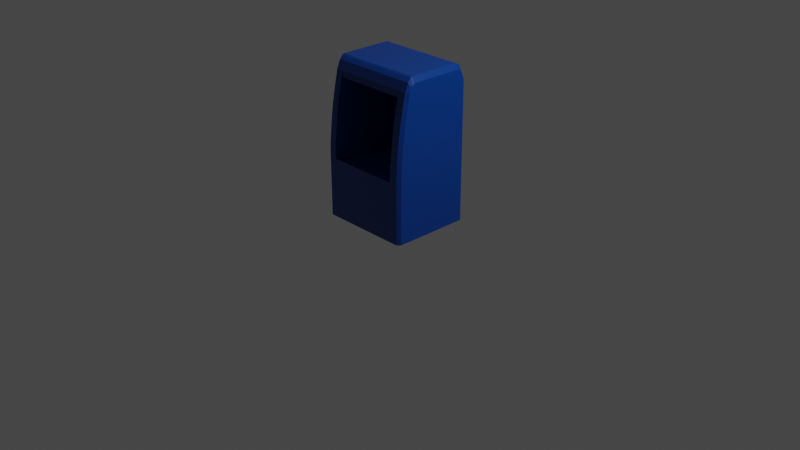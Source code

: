 # Source: milk_shelf.blend  (saved by Blender 2.83.18; exported with 4.5.12 LTS)
import bpy
from mathutils import Matrix  # noqa: F401  (used for matrix-valued properties, if any)

bpy.ops.wm.read_factory_settings(use_empty=True)
scene = bpy.context.scene
scene.name = 'Scene'

# ---- collections
col_collection = bpy.data.collections.new('Collection'); scene.collection.children.link(col_collection)

# ---- materials (node trees are filled in below, after node groups)
mat_material = bpy.data.materials.new('Material')
mat_material.alpha_threshold = 0.0
mat_material.use_transparent_shadow = False
mat_material.line_color = (0.0, 0.0, 0.0, 1.0)

# ---- material node trees
mat_material.use_nodes = True; mat_material.node_tree.nodes.clear()
_N = mat_material.node_tree.nodes; _L = mat_material.node_tree.links
n0 = _N.new('ShaderNodeOutputMaterial'); n0.name = 'Material Output'; n0.location = (300, 300)
n1 = _N.new('ShaderNodeBsdfPrincipled'); n1.name = 'Principled BSDF'; n1.location = (10, 300)
n1.distribution = 'GGX'
n1.subsurface_method = 'BURLEY'
n1.inputs[0].default_value = (0.0, 0.04376, 0.2594, 1.0)
n1.inputs[2].default_value = 0.3045
n1.inputs[3].default_value = 1.45
n1.inputs[27].default_value = (0.0, 0.0, 0.0, 1.0)
n1.inputs[28].default_value = 1.0
_L.new(n1.outputs[0], n0.inputs[0])
n0.is_active_output = True

# ---- world
world_world = bpy.data.worlds.new('World'); scene.world = world_world
world_world.use_nodes = True; world_world.node_tree.nodes.clear()
_N = world_world.node_tree.nodes; _L = world_world.node_tree.links
n0 = _N.new('ShaderNodeOutputWorld'); n0.name = 'World Output'; n0.location = (300, 300)
n1 = _N.new('ShaderNodeBackground'); n1.name = 'Background'; n1.location = (10, 300)
n1.inputs[0].default_value = (0.05088, 0.05088, 0.05088, 1.0)
_L.new(n1.outputs[0], n0.inputs[0])
n0.is_active_output = True
world_world.color = (0.05088, 0.05088, 0.05088)
world_world.use_sun_shadow = False
world_world.sun_shadow_jitter_overblur = 0.0

# ---- cameras
cam_camera = bpy.data.cameras.new('Camera')
cam_camera.clip_end = 100.0
cam_camera.ortho_scale = 7.314

# ---- lights
light_light = bpy.data.lights.new('Light', 'POINT')
light_light.transmission_factor = 0.0
light_light.energy = 1000.0
light_light.shadow_soft_size = 0.1
light_light.shadow_maximum_resolution = 0.006
light_light.use_absolute_resolution = True

# ---- meshes
me_cube_001 = bpy.data.meshes.new('Cube.001')
me_cube_001.from_pydata([(-0.9841, -1.0, -1.0), (-0.9783, -0.8055, 0.9895), (-0.9841, 1.0, -1.0), (-0.9841, 1.0, 1.0), (1.01, -1.0, -1.0), (1.003, -0.8055, 0.9895), (1.01, 1.0, -1.0), (1.01, 1.0, 1.0), (-0.9841, -1.0, -0.898), (-0.9841, 1.0, -0.898), (1.01, 1.0, -0.898), (1.01, -1.0, -0.898), (1.284, 1.192, -2.269), (-1.247, 1.192, -2.269), (1.284, 1.192, -0.8883), (-1.247, 1.192, -0.8883), (-1.247, 1.101, -2.269), (-1.247, 0.9645, -2.269), (-1.247, 0.8882, -2.269), (-1.247, 0.7517, -2.269), (-1.247, 0.6153, -2.269), (-1.247, 0.4788, -2.269), (-1.247, 0.3423, -2.269), (-1.247, 0.2058, -2.269), (-1.247, 0.06931, -2.269), (-1.247, -0.06717, -2.269), (-1.247, -0.2037, -2.269), (-1.247, -0.3401, -2.269), (-1.247, -0.4766, -2.269), (-1.247, -0.6131, -2.269), (-1.247, -0.7496, -2.269), (1.284, -0.7496, -2.269), (1.284, -0.6131, -2.269), (1.284, -0.4766, -2.269), (1.284, -0.3401, -2.269), (1.284, -0.2037, -2.269), (1.284, -0.06717, -2.269), (1.284, 0.06931, -2.269), (1.284, 0.2058, -2.269), (1.284, 0.3423, -2.269), (1.284, 0.4788, -2.269), (1.284, 0.6153, -2.269), (1.284, 0.7517, -2.269), (1.284, 0.8882, -2.269), (1.284, 0.9645, -2.269), (1.284, 1.101, -2.269), (1.284, 1.101, -0.8883), (1.284, 0.9645, -0.8883), (1.284, 0.8882, -0.8883), (1.284, 0.7517, -0.8883), (1.284, 0.6153, -0.8883), (1.284, 0.4788, -0.8883), (1.284, 0.3423, -0.8883), (1.284, 0.2058, -0.8883), (1.284, 0.06931, -0.8883), (1.284, -0.06717, -0.8883), (1.284, -0.2037, -0.8883), (1.284, -0.3401, -0.8883), (1.284, -0.4766, -0.8883), (1.284, -0.6131, -0.8883), (1.284, -0.7496, -0.8883), (-1.247, -0.7496, -0.8883), (-1.247, -0.6131, -0.8883), (-1.247, -0.4766, -0.8932), (-1.247, -0.3401, -0.8883), (-1.247, -0.2037, -0.8883), (-1.247, -0.06717, -0.8883), (-1.247, 0.06931, -0.8883), (-1.247, 0.2058, -0.8883), (-1.247, 0.3423, -0.8883), (-1.247, 0.4788, -0.8883), (-1.247, 0.6153, -0.8883), (-1.247, 0.7517, -0.8883), (-1.247, 0.8882, -0.8883), (-1.247, 0.9645, -0.8883), (-1.247, 1.101, -0.8996), (-0.9844, 1.192, -2.269), (-0.9774, -0.694, 1.233), (-0.9844, -1.085, -2.269), (-0.9844, 1.192, 1.097), (-0.9844, 1.192, -0.8883), (-0.9844, -1.091, -0.8883), (-0.9844, 1.101, -2.269), (-0.9844, 0.9645, -2.269), (-0.9844, 0.8882, -2.269), (-0.9844, 0.7517, -2.269), (-0.9844, 0.6153, -2.269), (-0.9844, 0.4788, -2.269), (-0.9844, 0.3423, -2.269), (-0.9844, 0.2058, -2.269), (-0.9844, 0.06931, -2.269), (-0.9844, -0.06717, -2.269), (-0.9844, -0.2037, -2.269), (-0.9844, -0.3401, -2.269), (-0.9844, -0.4766, -2.269), (-0.9844, -0.6131, -2.269), (-0.9844, -0.7496, -2.269), (-0.9844, 1.101, 1.278), (-0.9844, 0.9645, 1.337), (-0.9844, 0.8882, 1.337), (-0.9844, 0.7517, 1.337), (-0.9844, 0.6153, 1.337), (-0.9844, 0.4788, 1.337), (-0.9844, 0.3423, 1.337), (-0.9844, 0.2058, 1.337), (-0.9844, 0.06931, 1.337), (-0.9844, -0.06717, 1.337), (-0.9844, -0.2037, 1.337), (-0.9844, -0.3401, 1.337), (-0.9844, -0.4766, 1.337), (-0.9844, -0.5573, 1.337), (-0.9844, -0.6043, 1.313), (1.047, -1.085, -2.269), (1.047, 1.192, 1.097), (1.047, 1.192, -0.8883), (1.047, 1.101, 1.278), (1.047, 0.9645, 1.337), (1.047, 0.8882, 1.337), (1.047, 0.7517, 1.337), (1.047, 0.6153, 1.337), (1.047, 0.4788, 1.337), (1.047, 0.3423, 1.337), (1.047, 0.2058, 1.337), (1.047, 0.06931, 1.337), (1.047, -0.06717, 1.337), (1.047, -0.2037, 1.337), (1.047, -0.3401, 1.337), (1.047, -0.4766, 1.337), (1.047, -0.5573, 1.337), (1.047, -0.6043, 1.313), (1.047, 1.192, -2.269), (1.054, -0.694, 1.233), (1.047, -1.091, -0.8883), (1.047, 1.101, -2.269), (1.047, 0.9645, -2.269), (1.047, 0.8882, -2.269), (1.047, 0.7517, -2.269), (1.047, 0.6153, -2.269), (1.047, 0.4788, -2.269), (1.047, 0.3423, -2.269), (1.047, 0.2058, -2.269), (1.047, 0.06931, -2.269), (1.047, -0.06717, -2.269), (1.047, -0.2037, -2.269), (1.047, -0.3401, -2.269), (1.047, -0.4766, -2.269), (1.047, -0.6131, -2.269), (1.047, -0.7496, -2.269), (1.284, 1.192, 0.919), (-1.247, 1.192, 0.919), (1.284, 1.101, 1.084), (1.284, 0.9645, 1.138), (1.284, 0.8882, 1.138), (1.284, 0.7517, 1.138), (1.284, 0.6153, 1.138), (1.284, 0.4788, 1.138), (1.284, 0.3423, 1.138), (1.284, 0.2058, 1.138), (1.284, 0.06931, 1.138), (1.284, -0.06717, 1.138), (1.284, -0.2037, 1.138), (1.284, -0.3401, 1.138), (1.284, -0.4766, 1.138), (1.284, -0.5312, 1.138), (1.284, -0.6374, 1.116), (-1.247, -0.6374, 1.116), (-1.247, -0.5312, 1.138), (-1.247, -0.4766, 1.138), (-1.247, -0.3401, 1.138), (-1.247, -0.2037, 1.138), (-1.247, -0.06717, 1.138), (-1.247, 0.06931, 1.138), (-1.247, 0.2058, 1.138), (-1.247, 0.3423, 1.138), (-1.247, 0.4788, 1.138), (-1.247, 0.6153, 1.138), (-1.247, 0.7517, 1.138), (-1.247, 0.8882, 1.138), (-1.247, 0.9645, 1.138), (-1.247, 1.101, 1.083), (-0.9844, 1.192, 0.919), (-0.978, -0.7891, 1.043), (1.054, -0.7891, 1.043), (1.047, 1.192, 0.919), (1.284, 1.192, 0.6768), (-1.247, 1.192, 0.6768), (1.284, 1.101, 0.8208), (1.284, 0.9645, 0.8673), (1.284, 0.8882, 0.8673), (1.284, 0.7517, 0.8673), (1.284, 0.6153, 0.8673), (1.284, 0.4788, 0.8673), (1.284, 0.3423, 0.8673), (1.284, 0.2058, 0.8673), (1.284, 0.06931, 0.8673), (1.284, -0.06717, 0.8673), (1.284, -0.2037, 0.8673), (1.284, -0.3401, 0.8673), (1.284, -0.4766, 0.8673), (1.284, -0.5418, 0.8673), (1.284, -0.6519, 0.8481), (-1.247, -0.6519, 0.8481), (-1.247, -0.5418, 0.8673), (-1.247, -0.4766, 0.8663), (-1.247, -0.3401, 0.8673), (-1.247, -0.2037, 0.8673), (-1.247, -0.06717, 0.8673), (-1.247, 0.06931, 0.8673), (-1.247, 0.2058, 0.8673), (-1.247, 0.3423, 0.8673), (-1.247, 0.4788, 0.8673), (-1.247, 0.6153, 0.8673), (-1.247, 0.7517, 0.8673), (-1.247, 0.8882, 0.8673), (-1.247, 0.9645, 0.8673), (-1.247, 1.101, 0.8184), (-0.9844, 1.192, 0.6768), (-0.9788, -0.8618, 0.7845), (1.053, -0.8618, 0.7845), (1.047, 1.192, 0.6768), (1.284, 1.192, 0.27), (-1.247, 1.192, 0.27), (1.284, 1.101, 0.3779), (1.284, 0.9645, 0.4128), (1.284, 0.8882, 0.4128), (1.284, 0.7517, 0.4128), (1.284, 0.6153, 0.4128), (1.284, 0.4788, 0.4128), (1.284, 0.3423, 0.4128), (1.284, 0.2058, 0.4128), (1.284, 0.06931, 0.4128), (1.284, -0.06717, 0.4128), (1.284, -0.2037, 0.4128), (1.284, -0.3401, 0.4128), (1.284, -0.4766, 0.4128), (1.284, -0.5597, 0.4128), (1.284, -0.6764, 0.3984), (-1.247, -0.6764, 0.3984), (-1.247, -0.5597, 0.4128), (-1.247, -0.4766, 0.4108), (-1.247, -0.3401, 0.4128), (-1.247, -0.2037, 0.4128), (-1.247, -0.06717, 0.4128), (-1.247, 0.06931, 0.4128), (-1.247, 0.2058, 0.4128), (-1.247, 0.3423, 0.4128), (-1.247, 0.4788, 0.4128), (-1.247, 0.6153, 0.4128), (-1.247, 0.7517, 0.4128), (-1.247, 0.8882, 0.4128), (-1.247, 0.9645, 0.4128), (-1.247, 1.101, 0.3733), (-0.9844, 1.192, 0.27), (-0.9802, -0.9622, 0.3507), (1.051, -0.9622, 0.3507), (1.047, 1.192, 0.27), (1.284, 1.192, 0.4734), (-1.247, 1.192, 0.4734), (1.284, 1.101, 0.5993), (1.284, 0.9645, 0.64), (1.284, 0.8882, 0.64), (1.284, 0.7517, 0.64), (1.284, 0.6153, 0.64), (1.284, 0.4788, 0.64), (1.284, 0.3423, 0.64), (1.284, 0.2058, 0.64), (1.284, 0.06931, 0.64), (1.284, -0.06717, 0.64), (1.284, -0.2037, 0.64), (1.284, -0.3401, 0.64), (1.284, -0.4766, 0.64), (1.284, -0.5508, 0.64), (1.284, -0.6642, 0.6232), (-1.247, -0.6642, 0.6232), (-1.247, -0.5508, 0.64), (-1.247, -0.4766, 0.6385), (-1.247, -0.3401, 0.64), (-1.247, -0.2037, 0.64), (-1.247, -0.06717, 0.64), (-1.247, 0.06931, 0.64), (-1.247, 0.2058, 0.64), (-1.247, 0.3423, 0.64), (-1.247, 0.4788, 0.64), (-1.247, 0.6153, 0.64), (-1.247, 0.7517, 0.64), (-1.247, 0.8882, 0.64), (-1.247, 0.9645, 0.64), (-1.247, 1.101, 0.5959), (-0.9844, 1.192, 0.4734), (-0.9795, -0.9134, 0.5676), (1.052, -0.9134, 0.5676), (1.047, 1.192, 0.4734), (1.284, 1.192, 0.01268), (-1.247, 1.192, 0.01268), (1.284, 1.101, 0.09769), (1.284, 0.9645, 0.1252), (1.284, 0.8882, 0.1252), (1.284, 0.7517, 0.1252), (1.284, 0.6153, 0.1252), (1.284, 0.4788, 0.1252), (1.284, 0.3423, 0.1252), (1.284, 0.2058, 0.1252), (1.284, 0.06931, 0.1252), (1.284, -0.06717, 0.1252), (1.284, -0.2037, 0.1252), (1.284, -0.3401, 0.1252), (1.284, -0.4766, 0.1252), (1.284, -0.571, 0.1252), (1.284, -0.6919, 0.1138), (-1.247, -0.6919, 0.1138), (-1.247, -0.571, 0.1252), (-1.247, -0.4766, 0.1226), (-1.247, -0.3401, 0.1252), (-1.247, -0.2037, 0.1252), (-1.247, -0.06717, 0.1252), (-1.247, 0.06931, 0.1252), (-1.247, 0.2058, 0.1252), (-1.247, 0.3423, 0.1252), (-1.247, 0.4788, 0.1252), (-1.247, 0.6153, 0.1252), (-1.247, 0.7517, 0.1252), (-1.247, 0.8882, 0.1252), (-1.247, 0.9645, 0.1252), (-1.247, 1.101, 0.09169), (-0.9844, 1.192, 0.01268), (-0.9811, -1.009, 0.07626), (1.05, -1.009, 0.07626), (1.047, 1.192, 0.01268), (1.284, 1.192, -0.2777), (-1.247, 1.192, -0.2777), (1.284, 1.101, -0.2185), (1.284, 0.9645, -0.1993), (1.284, 0.8882, -0.1993), (1.284, 0.7517, -0.1993), (1.284, 0.6153, -0.1993), (1.284, 0.4788, -0.1993), (1.284, 0.3423, -0.1993), (1.284, 0.2058, -0.1993), (1.284, 0.06931, -0.1993), (1.284, -0.06717, -0.1993), (1.284, -0.2037, -0.1993), (1.284, -0.3401, -0.1993), (1.284, -0.4766, -0.1993), (1.284, -0.5838, -0.1993), (1.284, -0.7094, -0.2072), (-1.247, -0.7094, -0.2072), (-1.247, -0.5838, -0.1993), (-1.247, -0.4766, -0.2026), (-1.247, -0.3401, -0.1993), (-1.247, -0.2037, -0.1993), (-1.247, -0.06717, -0.1993), (-1.247, 0.06931, -0.1993), (-1.247, 0.2058, -0.1993), (-1.247, 0.3423, -0.1993), (-1.247, 0.4788, -0.1993), (-1.247, 0.6153, -0.1993), (-1.247, 0.7517, -0.1993), (-1.247, 0.8882, -0.1993), (-1.247, 0.9645, -0.1993), (-1.247, 1.101, -0.2261), (-0.9844, 1.192, -0.2777), (-0.9821, -1.048, -0.2334), (1.049, -1.048, -0.2334), (1.047, 1.192, -0.2777), (1.284, 1.192, -0.5318), (-1.247, 1.192, -0.5318), (1.284, 1.101, -0.4951), (1.284, 0.9645, -0.4832), (1.284, 0.8882, -0.4832), (1.284, 0.7517, -0.4832), (1.284, 0.6153, -0.4832), (1.284, 0.4788, -0.4832), (1.284, 0.3423, -0.4832), (1.284, 0.2058, -0.4832), (1.284, 0.06931, -0.4832), (1.284, -0.06717, -0.4832), (1.284, -0.2037, -0.4832), (1.284, -0.3401, -0.4832), (1.284, -0.4766, -0.4832), (1.284, -0.5949, -0.4832), (1.284, -0.7247, -0.4881), (-1.247, -0.7247, -0.4881), (-1.247, -0.5949, -0.4832), (-1.247, -0.4766, -0.4871), (-1.247, -0.3401, -0.4832), (-1.247, -0.2037, -0.4832), (-1.247, -0.06717, -0.4832), (-1.247, 0.06931, -0.4832), (-1.247, 0.2058, -0.4832), (-1.247, 0.3423, -0.4832), (-1.247, 0.4788, -0.4832), (-1.247, 0.6153, -0.4832), (-1.247, 0.7517, -0.4832), (-1.247, 0.8882, -0.4832), (-1.247, 0.9645, -0.4832), (-1.247, 1.101, -0.5041), (-0.9844, 1.192, -0.5318), (-0.983, -1.08, -0.5044), (1.049, -1.08, -0.5044), (1.047, 1.192, -0.5318), (1.284, 1.192, -0.7387), (-1.247, 1.192, -0.7387), (1.284, 1.101, -0.7204), (1.284, 0.9645, -0.7144), (1.284, 0.8882, -0.7144), (1.284, 0.7517, -0.7144), (1.284, 0.6153, -0.7144), (1.284, 0.4788, -0.7144), (1.284, 0.3423, -0.7144), (1.284, 0.2058, -0.7144), (1.284, 0.06931, -0.7144), (1.284, -0.06717, -0.7144), (1.284, -0.2037, -0.7144), (1.284, -0.3401, -0.7144), (1.284, -0.4766, -0.7144), (1.284, -0.604, -0.7144), (1.284, -0.7371, -0.7169), (-1.247, -0.7371, -0.7169), (-1.247, -0.604, -0.7144), (-1.247, -0.4766, -0.7188), (-1.247, -0.3401, -0.7144), (-1.247, -0.2037, -0.7144), (-1.247, -0.06717, -0.7144), (-1.247, 0.06931, -0.7144), (-1.247, 0.2058, -0.7144), (-1.247, 0.3423, -0.7144), (-1.247, 0.4788, -0.7144), (-1.247, 0.6153, -0.7144), (-1.247, 0.7517, -0.7144), (-1.247, 0.8882, -0.7144), (-1.247, 0.9645, -0.7144), (-1.247, 1.101, -0.7305), (-0.9844, 1.192, -0.7387), (-0.9837, -1.092, -0.725), (1.048, -1.092, -0.725), (1.047, 1.192, -0.7387), (1.284, 1.192, 0.8722), (-1.247, 1.192, 0.8722), (1.284, 1.101, 1.029), (1.284, 0.9645, 1.08), (1.284, 0.8882, 1.08), (1.284, 0.7517, 1.08), (1.284, 0.6153, 1.08), (1.284, 0.4788, 1.08), (1.284, 0.3423, 1.08), (1.284, 0.2058, 1.08), (1.284, 0.06931, 1.08), (1.284, -0.06717, 1.08), (1.284, -0.2037, 1.08), (1.284, -0.3401, 1.08), (1.284, -0.4766, 1.08), (1.284, -0.5355, 1.08), (1.284, -0.6432, 1.059), (-1.247, -0.6432, 1.059), (-1.247, -0.5355, 1.08), (-1.247, -0.4766, 1.079), (-1.247, -0.3401, 1.08), (-1.247, -0.2037, 1.08), (-1.247, -0.06717, 1.08), (-1.247, 0.06931, 1.08), (-1.247, 0.2058, 1.08), (-1.247, 0.3423, 1.08), (-1.247, 0.4788, 1.08), (-1.247, 0.6153, 1.08), (-1.247, 0.7517, 1.08), (-1.247, 0.8882, 1.08), (-1.247, 0.9645, 1.08), (-1.247, 1.101, 1.028), (-0.9844, 1.192, 0.8722), (1.053, -0.8055, 0.9895), (1.047, 1.192, 0.8722), (-1.247, 1.192, 0.985), (-1.181, 1.192, 1.097), (-1.25, -0.6679, 1.152), (-1.174, -0.694, 1.233), (-1.181, -1.085, -2.269), (-1.247, -1.013, -2.269), (-1.181, -1.091, -0.8883), (-1.247, -1.019, -0.8883), (-1.181, -0.6043, 1.313), (-1.247, -0.625, 1.19), (-1.181, -0.5573, 1.337), (-1.247, -0.5436, 1.232), (-1.181, -0.4766, 1.337), (-1.247, -0.4766, 1.233), (-1.181, -0.3401, 1.337), (-1.247, -0.3401, 1.233), (-1.181, -0.2037, 1.337), (-1.247, -0.2037, 1.233), (-1.181, -0.06717, 1.337), (-1.247, -0.06717, 1.233), (-1.181, 0.06931, 1.337), (-1.247, 0.06931, 1.233), (-1.181, 0.2058, 1.337), (-1.247, 0.2058, 1.233), (-1.181, 0.3423, 1.337), (-1.247, 0.3423, 1.233), (-1.181, 0.4788, 1.337), (-1.247, 0.4788, 1.233), (-1.181, 0.6153, 1.337), (-1.247, 0.6153, 1.232), (-1.181, 0.7517, 1.337), (-1.247, 0.7517, 1.231), (-1.181, 0.8882, 1.337), (-1.247, 0.8882, 1.23), (-1.181, 0.9645, 1.337), (-1.247, 0.9645, 1.229), (-1.247, 1.101, 1.169), (-1.181, 1.101, 1.278), (-1.244, -0.7012, 1.085), (-1.175, -0.7891, 1.043), (-1.175, -0.8618, 0.7845), (-1.243, -0.7809, 0.809), (-1.177, -0.9622, 0.3507), (-1.244, -0.886, 0.3634), (-1.243, -0.8352, 0.5851), (-1.176, -0.9134, 0.5676), (-1.244, -0.934, 0.08512), (-1.178, -1.009, 0.07626), (-1.245, -0.9749, -0.2277), (-1.179, -1.048, -0.2334), (-1.246, -1.007, -0.501), (-1.18, -1.08, -0.5044), (-1.246, -1.02, -0.7233), (-1.18, -1.092, -0.725), (-1.244, -0.7337, 1.023), (-1.175, -0.8055, 0.9895), (1.204, 1.192, 1.097), (1.284, 1.192, 0.9618), (1.279, -0.6607, 1.137), (1.211, -0.694, 1.233), (1.284, -0.998, -2.269), (1.204, -1.085, -2.269), (1.282, -0.9886, -0.8933), (1.202, -1.08, -0.8931), (1.204, 1.101, 1.278), (1.284, 1.101, 1.146), (1.204, 0.9645, 1.337), (1.284, 0.9645, 1.207), (1.204, 0.8882, 1.337), (1.284, 0.8882, 1.208), (1.204, 0.7517, 1.337), (1.284, 0.7517, 1.21), (1.204, 0.6153, 1.337), (1.284, 0.6153, 1.21), (1.204, 0.4788, 1.337), (1.284, 0.4788, 1.211), (1.204, 0.3423, 1.337), (1.284, 0.3423, 1.212), (1.204, 0.2058, 1.337), (1.284, 0.2058, 1.212), (1.204, 0.06931, 1.337), (1.284, 0.06931, 1.212), (1.204, -0.06717, 1.337), (1.284, -0.06717, 1.212), (1.204, -0.2037, 1.337), (1.284, -0.2037, 1.212), (1.204, -0.3401, 1.337), (1.284, -0.3401, 1.212), (1.204, -0.4766, 1.337), (1.284, -0.4766, 1.211), (1.204, -0.5573, 1.337), (1.284, -0.5407, 1.211), (1.284, -0.6292, 1.164), (1.204, -0.6043, 1.313), (1.21, -0.787, 1.042), (1.285, -0.6811, 1.094), (1.209, -0.8567, 0.7835), (1.286, -0.7575, 0.8142), (1.208, -0.9522, 0.3488), (1.286, -0.8562, 0.365), (1.286, -0.8087, 0.5883), (1.208, -0.9059, 0.5661), (1.206, -1.001, 0.07373), (1.285, -0.908, 0.08477), (1.205, -1.042, -0.2366), (1.284, -0.9502, -0.2297), (1.204, -1.07, -0.5082), (1.283, -0.9779, -0.5042), (1.283, -0.9835, -0.7274), (1.203, -1.077, -0.7293), (1.286, -0.7124, 1.03), (1.21, -0.8022, 0.9889), (1.284, 1.192, -0.9326), (-1.247, 1.192, -0.9326), (-1.247, -0.7496, -0.9326), (-1.247, -0.6131, -0.9326), (-1.247, -0.4766, -0.9373), (-1.247, -0.3401, -0.9326), (-1.247, -0.2037, -0.9326), (-1.247, -0.06717, -0.9326), (-1.247, 0.06931, -0.9326), (-1.247, 0.2058, -0.9326), (-1.247, 0.3423, -0.9326), (-1.247, 0.4788, -0.9326), (-1.247, 0.6153, -0.9326), (-1.247, 0.7517, -0.9326), (-1.247, 0.8882, -0.9326), (-1.247, 0.9645, -0.9326), (-1.247, 1.101, -0.9435), (1.284, 1.101, -0.9326), (1.284, 0.9645, -0.9326), (1.284, 0.8882, -0.9326), (1.284, 0.7517, -0.9326), (1.284, 0.6153, -0.9326), (1.284, 0.4788, -0.9326), (1.284, 0.3423, -0.9326), (1.284, 0.2058, -0.9326), (1.284, 0.06931, -0.9326), (1.284, -0.06717, -0.9326), (1.284, -0.2037, -0.9326), (1.284, -0.3401, -0.9326), (1.284, -0.4766, -0.9326), (1.284, -0.6131, -0.9326), (1.284, -0.7496, -0.9326), (-0.9844, -1.091, -0.9326), (-0.9844, 1.192, -0.9326), (1.047, -1.091, -0.9326), (1.047, 1.192, -0.9326), (-1.181, -1.091, -0.9326), (-1.247, -1.019, -0.9326), (1.202, -1.08, -0.9372), (1.282, -0.9889, -0.9374), (-1.036, 1.192, 1.097), (-1.036, 1.101, 1.278), (-1.029, -0.7891, 1.043), (-1.029, -0.694, 1.233), (-1.036, -0.6043, 1.313), (-1.036, -1.085, -2.269), (-1.036, -1.091, -0.8883), (-1.035, -1.092, -0.725), (-1.036, -0.5573, 1.337), (-1.036, -0.4766, 1.337), (-1.036, -0.3401, 1.337), (-1.036, -0.2037, 1.337), (-1.036, -0.06717, 1.337), (-1.036, 0.06931, 1.337), (-1.036, 0.2058, 1.337), (-1.036, 0.3423, 1.337), (-1.036, 0.4788, 1.337), (-1.036, 0.6153, 1.337), (-1.036, 0.7517, 1.337), (-1.036, 0.8882, 1.337), (-1.036, 0.9645, 1.337), (-1.03, -0.8055, 0.9895), (-1.031, -0.9134, 0.5676), (-1.03, -0.8618, 0.7845), (-1.033, -1.009, 0.07626), (-1.032, -0.9622, 0.3507), (-1.034, -1.048, -0.2334), (-1.034, -1.08, -0.5044), (-1.036, -1.091, -0.9326), (0.9966, 1.192, -2.269), (1.004, -0.694, 1.233), (0.9966, -1.091, -0.8883), (0.9966, 1.101, -2.269), (0.9966, 0.9645, -2.269), (0.9966, 0.8882, -2.269), (0.9966, 0.7517, -2.269), (0.9966, 0.6153, -2.269), (0.9966, 0.4788, -2.269), (0.9966, 0.3423, -2.269), (0.9966, 0.2058, -2.269), (0.9966, 0.06931, -2.269), (0.9966, -0.06717, -2.269), (0.9966, -0.2037, -2.269), (0.9966, -0.3401, -2.269), (0.9966, -0.4766, -2.269), (0.9966, -0.6131, -2.269), (0.9966, -0.7496, -2.269), (0.9966, -1.085, -2.269), (0.9966, 1.192, 1.097), (0.9966, 1.192, -0.8883), (0.9966, 1.101, 1.278), (0.9966, 0.9645, 1.337), (0.9966, 0.8882, 1.337), (0.9966, 0.7517, 1.337), (0.9966, 0.6153, 1.337), (0.9966, 0.4788, 1.337), (0.9966, 0.3423, 1.337), (0.9966, 0.2058, 1.337), (0.9966, 0.06931, 1.337), (0.9966, -0.06717, 1.337), (0.9966, -0.2037, 1.337), (0.9966, -0.3401, 1.337), (0.9966, -0.4766, 1.337), (0.9966, -0.5573, 1.337), (0.9966, -0.6043, 1.313), (0.9966, 1.192, 0.919), (1.003, -0.7891, 1.043), (1.002, -0.8618, 0.7845), (0.9966, 1.192, 0.6768), (0.9966, 1.192, 0.27), (1.001, -0.9622, 0.3507), (0.9966, 1.192, 0.4734), (1.001, -0.9134, 0.5676), (0.9999, -1.009, 0.07626), (0.9966, 1.192, 0.01268), (0.9966, 1.192, -0.2777), (0.9989, -1.048, -0.2334), (0.998, -1.08, -0.5044), (0.9966, 1.192, -0.5318), (0.9966, 1.192, -0.7387), (0.9973, -1.092, -0.725), (0.9966, 1.192, 0.8722), (0.9966, 1.192, -0.9326), (0.9966, -1.091, -0.9326), (-0.9841, 1.0, -0.7266), (1.01, 1.0, -0.7266), (1.01, 1.0, 0.7902), (1.01, 1.0, 0.5712), (1.01, 1.0, 0.3571), (1.01, 1.0, 0.06612), (1.01, 1.0, -0.2354), (1.01, 1.0, -0.4824), (-0.9841, 1.0, 0.7902), (-0.9841, 1.0, 0.5712), (-0.9841, 1.0, 0.3571), (-0.9841, 1.0, 0.06612), (-0.9841, 1.0, -0.2354), (-0.9841, 1.0, -0.4824), (-0.9785, -0.7706, 0.9897), (1.003, -0.7706, 0.9897), (1.002, -0.8765, 0.5677), (-0.9796, -0.8765, 0.5677), (0.9975, -1.052, -0.725), (0.9982, -1.04, -0.5039), (0.9991, -1.009, -0.2334), (1.0, -0.9699, 0.07607), (1.001, -0.9243, 0.3508), (-0.9789, -0.8258, 0.7846), (-0.9837, -1.052, -0.725), (-0.983, -1.04, -0.5039), (-0.9822, -1.009, -0.2334), (-0.9812, -0.9699, 0.07607), (-0.9803, -0.9243, 0.3508), (1.002, -0.8258, 0.7846), (1.003, -0.7699, 0.9152), (1.003, -0.8048, 0.915), (-0.9783, -0.8048, 0.915), (-0.9785, -0.7699, 0.9152)], [], [(730, 721, 3, 715), (715, 3, 7, 709), (736, 722, 5, 690), (707, 9, 8, 731), (6, 10, 11, 4), (5, 722, 737, 738), (2, 9, 10, 6), (2, 6, 4, 0), (30, 96, 78, 628, 475, 476), (627, 479, 474, 626), (509, 473, 480, 165), (614, 60, 533, 622), (621, 534, 132, 617), (564, 129, 131, 530), (618, 114, 14, 583), (60, 416, 579, 533), (599, 75, 15, 584), (629, 630, 524, 477), (651, 629, 477, 619), (585, 61, 62, 586), (586, 62, 63, 587), (587, 63, 64, 588), (588, 64, 65, 589), (589, 65, 66, 590), (590, 66, 67, 591), (591, 67, 68, 592), (592, 68, 69, 593), (593, 69, 70, 594), (594, 70, 71, 595), (595, 71, 72, 596), (596, 72, 73, 597), (597, 73, 74, 598), (598, 74, 75, 599), (583, 14, 46, 600), (600, 46, 47, 601), (601, 47, 48, 602), (602, 48, 49, 603), (603, 49, 50, 604), (604, 50, 51, 605), (605, 51, 52, 606), (606, 52, 53, 607), (607, 53, 54, 608), (608, 54, 55, 609), (609, 55, 56, 610), (610, 56, 57, 611), (611, 57, 58, 612), (612, 58, 59, 613), (613, 59, 60, 614), (183, 113, 527, 528, 148), (537, 116, 117, 539), (539, 117, 118, 541), (541, 118, 119, 543), (543, 119, 120, 545), (545, 120, 121, 547), (547, 121, 122, 549), (549, 122, 123, 551), (551, 123, 124, 553), (553, 124, 125, 555), (555, 125, 126, 557), (557, 126, 127, 559), (559, 127, 128, 561), (561, 128, 129, 564), (582, 565, 182, 469), (130, 12, 45, 133), (133, 45, 44, 134), (134, 44, 43, 135), (135, 43, 42, 136), (136, 42, 41, 137), (137, 41, 40, 138), (138, 40, 39, 139), (139, 39, 38, 140), (140, 38, 37, 141), (141, 37, 36, 142), (142, 36, 35, 143), (143, 35, 34, 144), (144, 34, 33, 145), (145, 33, 32, 146), (146, 32, 31, 147), (625, 626, 474, 510), (632, 483, 481, 631), (633, 485, 483, 632), (634, 487, 485, 633), (635, 489, 487, 634), (636, 491, 489, 635), (637, 493, 491, 636), (638, 495, 493, 637), (639, 497, 495, 638), (640, 499, 497, 639), (641, 501, 499, 640), (642, 503, 501, 641), (643, 505, 503, 642), (624, 508, 505, 643), (644, 625, 510, 526), (149, 471, 472, 623, 79, 180), (178, 506, 507, 179), (177, 504, 506, 178), (176, 502, 504, 177), (175, 500, 502, 176), (174, 498, 500, 175), (173, 496, 498, 174), (172, 494, 496, 173), (171, 492, 494, 172), (170, 490, 492, 171), (169, 488, 490, 170), (168, 486, 488, 169), (167, 484, 486, 168), (166, 482, 484, 167), (165, 480, 482, 166), (686, 110, 111, 687), (685, 109, 110, 686), (684, 108, 109, 685), (683, 107, 108, 684), (682, 106, 107, 683), (681, 105, 106, 682), (680, 104, 105, 681), (679, 103, 104, 680), (678, 102, 103, 679), (677, 101, 102, 678), (676, 100, 101, 677), (675, 99, 100, 676), (674, 98, 99, 675), (673, 97, 98, 674), (671, 79, 97, 673), (29, 95, 96, 30), (28, 94, 95, 29), (27, 93, 94, 28), (26, 92, 93, 27), (25, 91, 92, 26), (24, 90, 91, 25), (23, 89, 90, 24), (22, 88, 89, 23), (21, 87, 88, 22), (20, 86, 87, 21), (19, 85, 86, 20), (18, 84, 85, 19), (17, 83, 84, 18), (16, 82, 83, 17), (13, 76, 82, 16), (706, 654, 81, 615), (584, 15, 80, 616), (179, 507, 471, 149), (620, 478, 61, 585), (689, 653, 77, 181), (687, 111, 77, 653), (565, 530, 131, 182), (164, 563, 529, 566), (147, 31, 531, 532, 112), (148, 528, 536, 150), (150, 536, 538, 151), (151, 538, 540, 152), (152, 540, 542, 153), (153, 542, 544, 154), (154, 544, 546, 155), (155, 546, 548, 156), (156, 548, 550, 157), (157, 550, 552, 158), (158, 552, 554, 159), (159, 554, 556, 160), (160, 556, 558, 161), (161, 558, 560, 162), (162, 560, 562, 163), (163, 562, 563, 164), (668, 146, 147, 669), (667, 145, 146, 668), (666, 144, 145, 667), (665, 143, 144, 666), (664, 142, 143, 665), (663, 141, 142, 664), (662, 140, 141, 663), (661, 139, 140, 662), (660, 138, 139, 661), (659, 137, 138, 660), (658, 136, 137, 659), (657, 135, 136, 658), (656, 134, 135, 657), (655, 133, 134, 656), (652, 130, 133, 655), (705, 672, 114, 618), (688, 671, 113, 183), (669, 147, 112, 670), (704, 688, 183, 470), (452, 164, 566, 581), (5, 689, 181, 1), (437, 149, 180, 468), (466, 178, 179, 467), (465, 177, 178, 466), (464, 176, 177, 465), (463, 175, 176, 464), (462, 174, 175, 463), (461, 173, 174, 462), (460, 172, 173, 461), (459, 171, 172, 460), (458, 170, 171, 459), (457, 169, 170, 458), (456, 168, 169, 457), (455, 167, 168, 456), (454, 166, 167, 455), (453, 165, 166, 454), (515, 512, 201, 273), (451, 163, 164, 452), (450, 162, 163, 451), (449, 161, 162, 450), (448, 160, 161, 449), (447, 159, 160, 448), (446, 158, 159, 447), (445, 157, 158, 446), (444, 156, 157, 445), (443, 155, 156, 444), (442, 154, 155, 443), (441, 153, 154, 442), (440, 152, 153, 441), (439, 151, 152, 440), (438, 150, 151, 439), (436, 148, 150, 438), (470, 183, 148, 436), (567, 582, 469, 218), (467, 179, 149, 437), (525, 509, 165, 453), (646, 644, 526, 511), (287, 215, 185, 257), (236, 272, 571, 570), (291, 219, 184, 256), (256, 184, 186, 258), (258, 186, 187, 259), (259, 187, 188, 260), (260, 188, 189, 261), (261, 189, 190, 262), (262, 190, 191, 263), (263, 191, 192, 264), (264, 192, 193, 265), (265, 193, 194, 266), (266, 194, 195, 267), (267, 195, 196, 268), (268, 196, 197, 269), (269, 197, 198, 270), (270, 198, 199, 271), (271, 199, 200, 272), (512, 525, 453, 201), (273, 201, 202, 274), (274, 202, 203, 275), (275, 203, 204, 276), (276, 204, 205, 277), (277, 205, 206, 278), (278, 206, 207, 279), (279, 207, 208, 280), (280, 208, 209, 281), (281, 209, 210, 282), (282, 210, 211, 283), (283, 211, 212, 284), (284, 212, 213, 285), (285, 213, 214, 286), (286, 214, 215, 287), (257, 185, 216, 288), (272, 200, 568, 571), (694, 691, 219, 291), (697, 692, 255, 327), (344, 308, 574, 576), (293, 221, 252, 324), (322, 250, 251, 323), (321, 249, 250, 322), (320, 248, 249, 321), (319, 247, 248, 320), (318, 246, 247, 319), (317, 245, 246, 318), (316, 244, 245, 317), (315, 243, 244, 316), (314, 242, 243, 315), (313, 241, 242, 314), (312, 240, 241, 313), (311, 239, 240, 312), (310, 238, 239, 311), (309, 237, 238, 310), (648, 645, 516, 513), (307, 235, 236, 308), (306, 234, 235, 307), (305, 233, 234, 306), (304, 232, 233, 305), (303, 231, 232, 304), (302, 230, 231, 303), (301, 229, 230, 302), (300, 228, 229, 301), (299, 227, 228, 300), (298, 226, 227, 299), (297, 225, 226, 298), (296, 224, 225, 297), (295, 223, 224, 296), (294, 222, 223, 295), (292, 220, 222, 294), (327, 255, 220, 292), (569, 572, 290, 254), (323, 251, 221, 293), (517, 514, 237, 309), (692, 694, 291, 255), (573, 569, 254, 326), (221, 257, 288, 252), (250, 286, 287, 251), (249, 285, 286, 250), (248, 284, 285, 249), (247, 283, 284, 248), (246, 282, 283, 247), (245, 281, 282, 246), (244, 280, 281, 245), (243, 279, 280, 244), (242, 278, 279, 243), (241, 277, 278, 242), (240, 276, 277, 241), (239, 275, 276, 240), (238, 274, 275, 239), (237, 273, 274, 238), (519, 517, 309, 345), (235, 271, 272, 236), (234, 270, 271, 235), (233, 269, 270, 234), (232, 268, 269, 233), (231, 267, 268, 232), (230, 266, 267, 231), (229, 265, 266, 230), (228, 264, 265, 229), (227, 263, 264, 228), (226, 262, 263, 227), (225, 261, 262, 226), (224, 260, 261, 225), (223, 259, 260, 224), (222, 258, 259, 223), (220, 256, 258, 222), (255, 291, 256, 220), (308, 236, 570, 574), (251, 287, 257, 221), (514, 515, 273, 237), (650, 649, 520, 522), (359, 323, 293, 329), (575, 573, 326, 362), (363, 327, 292, 328), (328, 292, 294, 330), (330, 294, 295, 331), (331, 295, 296, 332), (332, 296, 297, 333), (333, 297, 298, 334), (334, 298, 299, 335), (335, 299, 300, 336), (336, 300, 301, 337), (337, 301, 302, 338), (338, 302, 303, 339), (339, 303, 304, 340), (340, 304, 305, 341), (341, 305, 306, 342), (342, 306, 307, 343), (343, 307, 308, 344), (649, 647, 518, 520), (345, 309, 310, 346), (346, 310, 311, 347), (347, 311, 312, 348), (348, 312, 313, 349), (349, 313, 314, 350), (350, 314, 315, 351), (351, 315, 316, 352), (352, 316, 317, 353), (353, 317, 318, 354), (354, 318, 319, 355), (355, 319, 320, 356), (356, 320, 321, 357), (357, 321, 322, 358), (358, 322, 323, 359), (329, 293, 324, 360), (577, 575, 362, 398), (698, 697, 327, 363), (701, 698, 363, 399), (380, 344, 576, 578), (365, 329, 360, 396), (394, 358, 359, 395), (393, 357, 358, 394), (392, 356, 357, 393), (391, 355, 356, 392), (390, 354, 355, 391), (389, 353, 354, 390), (388, 352, 353, 389), (387, 351, 352, 388), (386, 350, 351, 387), (385, 349, 350, 386), (384, 348, 349, 385), (383, 347, 348, 384), (382, 346, 347, 383), (381, 345, 346, 382), (523, 521, 381, 417), (379, 343, 344, 380), (378, 342, 343, 379), (377, 341, 342, 378), (376, 340, 341, 377), (375, 339, 340, 376), (374, 338, 339, 375), (373, 337, 338, 374), (372, 336, 337, 373), (371, 335, 336, 372), (370, 334, 335, 371), (369, 333, 334, 370), (368, 332, 333, 369), (367, 331, 332, 368), (366, 330, 331, 367), (364, 328, 330, 366), (399, 363, 328, 364), (416, 380, 578, 579), (395, 359, 329, 365), (521, 519, 345, 381), (431, 395, 365, 401), (580, 577, 398, 434), (435, 399, 364, 400), (400, 364, 366, 402), (402, 366, 367, 403), (403, 367, 368, 404), (404, 368, 369, 405), (405, 369, 370, 406), (406, 370, 371, 407), (407, 371, 372, 408), (408, 372, 373, 409), (409, 373, 374, 410), (410, 374, 375, 411), (411, 375, 376, 412), (412, 376, 377, 413), (413, 377, 378, 414), (414, 378, 379, 415), (415, 379, 380, 416), (630, 650, 522, 524), (417, 381, 382, 418), (418, 382, 383, 419), (419, 383, 384, 420), (420, 384, 385, 421), (421, 385, 386, 422), (422, 386, 387, 423), (423, 387, 388, 424), (424, 388, 389, 425), (425, 389, 390, 426), (426, 390, 391, 427), (427, 391, 392, 428), (428, 392, 393, 429), (429, 393, 394, 430), (430, 394, 395, 431), (401, 365, 396, 432), (702, 701, 399, 435), (672, 702, 435, 114), (535, 115, 116, 537), (15, 401, 432, 80), (74, 430, 431, 75), (73, 429, 430, 74), (72, 428, 429, 73), (71, 427, 428, 72), (70, 426, 427, 71), (69, 425, 426, 70), (68, 424, 425, 69), (67, 423, 424, 68), (66, 422, 423, 67), (65, 421, 422, 66), (64, 420, 421, 65), (63, 419, 420, 64), (62, 418, 419, 63), (61, 417, 418, 62), (631, 481, 479, 627), (59, 415, 416, 60), (58, 414, 415, 59), (57, 413, 414, 58), (56, 412, 413, 57), (55, 411, 412, 56), (54, 410, 411, 55), (53, 409, 410, 54), (52, 408, 409, 53), (51, 407, 408, 52), (50, 406, 407, 51), (49, 405, 406, 50), (48, 404, 405, 49), (47, 403, 404, 48), (46, 402, 403, 47), (14, 400, 402, 46), (114, 435, 400, 14), (534, 580, 434, 132), (75, 431, 401, 15), (478, 523, 417, 61), (647, 648, 513, 518), (215, 467, 437, 185), (572, 567, 218, 290), (219, 470, 436, 184), (184, 436, 438, 186), (186, 438, 439, 187), (187, 439, 440, 188), (188, 440, 441, 189), (189, 441, 442, 190), (190, 442, 443, 191), (191, 443, 444, 192), (192, 444, 445, 193), (193, 445, 446, 194), (194, 446, 447, 195), (195, 447, 448, 196), (196, 448, 449, 197), (197, 449, 450, 198), (198, 450, 451, 199), (199, 451, 452, 200), (645, 646, 511, 516), (201, 453, 454, 202), (202, 454, 455, 203), (203, 455, 456, 204), (204, 456, 457, 205), (205, 457, 458, 206), (206, 458, 459, 207), (207, 459, 460, 208), (208, 460, 461, 209), (209, 461, 462, 210), (210, 462, 463, 211), (211, 463, 464, 212), (212, 464, 465, 213), (213, 465, 466, 214), (214, 466, 467, 215), (185, 437, 468, 216), (200, 452, 581, 568), (691, 704, 470, 219), (510, 474, 473, 509), (508, 472, 471, 507), (619, 477, 478, 620), (474, 479, 480, 473), (479, 481, 482, 480), (481, 483, 484, 482), (483, 485, 486, 484), (485, 487, 488, 486), (487, 489, 490, 488), (489, 491, 492, 490), (491, 493, 494, 492), (493, 495, 496, 494), (495, 497, 498, 496), (497, 499, 500, 498), (499, 501, 502, 500), (501, 503, 504, 502), (503, 505, 506, 504), (505, 508, 507, 506), (526, 510, 509, 525), (516, 511, 512, 515), (518, 513, 514, 517), (513, 516, 515, 514), (520, 518, 517, 519), (522, 520, 519, 521), (524, 522, 521, 523), (477, 524, 523, 478), (511, 526, 525, 512), (623, 472, 508, 624), (621, 532, 531, 622), (564, 530, 529, 563), (580, 534, 533, 579), (527, 535, 536, 528), (535, 537, 538, 536), (537, 539, 540, 538), (539, 541, 542, 540), (541, 543, 544, 542), (543, 545, 546, 544), (545, 547, 548, 546), (547, 549, 550, 548), (549, 551, 552, 550), (551, 553, 554, 552), (553, 555, 556, 554), (555, 557, 558, 556), (557, 559, 560, 558), (559, 561, 562, 560), (561, 564, 563, 562), (530, 565, 566, 529), (582, 567, 568, 581), (572, 569, 570, 571), (567, 572, 571, 568), (569, 573, 574, 570), (573, 575, 576, 574), (575, 577, 578, 576), (577, 580, 579, 578), (565, 582, 581, 566), (527, 113, 115, 535), (534, 621, 622, 533), (475, 619, 620, 476), (652, 705, 618, 130), (476, 620, 585, 30), (13, 584, 616, 76), (670, 706, 615, 78), (32, 613, 614, 31), (33, 612, 613, 32), (34, 611, 612, 33), (35, 610, 611, 34), (36, 609, 610, 35), (37, 608, 609, 36), (38, 607, 608, 37), (39, 606, 607, 38), (40, 605, 606, 39), (41, 604, 605, 40), (42, 603, 604, 41), (43, 602, 603, 42), (44, 601, 602, 43), (45, 600, 601, 44), (12, 583, 600, 45), (17, 598, 599, 16), (18, 597, 598, 17), (19, 596, 597, 18), (20, 595, 596, 19), (21, 594, 595, 20), (22, 593, 594, 21), (23, 592, 593, 22), (24, 591, 592, 23), (25, 590, 591, 24), (26, 589, 590, 25), (27, 588, 589, 26), (28, 587, 588, 27), (29, 586, 587, 28), (30, 585, 586, 29), (628, 651, 619, 475), (16, 599, 584, 13), (130, 618, 583, 12), (532, 621, 617, 112), (31, 614, 622, 531), (78, 615, 651, 628), (79, 623, 624, 97), (289, 217, 646, 645), (325, 253, 648, 647), (110, 631, 627, 111), (433, 397, 650, 630), (361, 325, 647, 649), (397, 361, 649, 650), (253, 289, 645, 648), (217, 1, 644, 646), (1, 181, 625, 644), (97, 624, 643, 98), (98, 643, 642, 99), (99, 642, 641, 100), (100, 641, 640, 101), (101, 640, 639, 102), (102, 639, 638, 103), (103, 638, 637, 104), (104, 637, 636, 105), (105, 636, 635, 106), (106, 635, 634, 107), (107, 634, 633, 108), (108, 633, 632, 109), (109, 632, 631, 110), (181, 77, 626, 625), (615, 81, 629, 651), (81, 433, 630, 629), (111, 627, 626, 77), (112, 617, 706, 670), (76, 616, 705, 652), (216, 468, 704, 691), (218, 469, 5, 690), (132, 434, 703, 654), (80, 432, 702, 672), (432, 396, 701, 702), (434, 398, 700, 703), (398, 362, 699, 700), (396, 360, 698, 701), (360, 324, 697, 698), (362, 326, 696, 699), (254, 290, 695, 693), (252, 288, 694, 692), (326, 254, 693, 696), (324, 252, 692, 697), (288, 216, 691, 694), (290, 218, 690, 695), (469, 182, 689, 5), (468, 180, 688, 704), (96, 669, 670, 78), (180, 79, 671, 688), (616, 80, 672, 705), (76, 652, 655, 82), (82, 655, 656, 83), (83, 656, 657, 84), (84, 657, 658, 85), (85, 658, 659, 86), (86, 659, 660, 87), (87, 660, 661, 88), (88, 661, 662, 89), (89, 662, 663, 90), (90, 663, 664, 91), (91, 664, 665, 92), (92, 665, 666, 93), (93, 666, 667, 94), (94, 667, 668, 95), (95, 668, 669, 96), (129, 687, 653, 131), (182, 131, 653, 689), (617, 132, 654, 706), (113, 671, 673, 115), (115, 673, 674, 116), (116, 674, 675, 117), (117, 675, 676, 118), (118, 676, 677, 119), (119, 677, 678, 120), (120, 678, 679, 121), (121, 679, 680, 122), (122, 680, 681, 123), (123, 681, 682, 124), (124, 682, 683, 125), (125, 683, 684, 126), (126, 684, 685, 127), (127, 685, 686, 128), (128, 686, 687, 129), (0, 8, 9, 2), (9, 707, 708, 10), (703, 725, 11, 654), (725, 726, 700, 703), (726, 727, 699, 700), (727, 728, 696, 699), (728, 729, 693, 696), (729, 723, 695, 693), (723, 736, 690, 695), (707, 720, 714, 708), (720, 719, 713, 714), (719, 718, 712, 713), (718, 717, 711, 712), (717, 716, 710, 711), (716, 715, 709, 710), (731, 732, 720, 707), (732, 733, 719, 720), (733, 734, 718, 719), (734, 735, 717, 718), (735, 724, 716, 717), (724, 730, 715, 716), (11, 8, 81, 654), (11, 8, 0, 4), (289, 217, 730, 724), (253, 289, 724, 735), (325, 253, 735, 734), (361, 325, 734, 733), (397, 361, 733, 732), (433, 397, 732, 731), (710, 709, 736, 723), (711, 710, 723, 729), (712, 711, 729, 728), (713, 712, 728, 727), (714, 713, 727, 726), (708, 714, 726, 725), (7, 3, 721, 722), (708, 725, 11, 10), (709, 7, 722, 736), (217, 1, 721, 730), (8, 731, 433, 81), (721, 1, 739, 740), (721, 722, 5, 1)])
_uv = me_cube_001.uv_layers.new(name='UVMap')
_uv.uv.foreach_set('vector', [0.594, 0.004829, 0.625, 0.004829, 0.625, 0.25, 0.594, 0.25, 0.594, 0.25, 0.625, 0.25, 0.625, 0.5, 0.594, 0.5, 0.594, 0.7452, 0.625, 0.7452, 0.625, 0.75, 0.594, 0.75, 0.408, 0.25, 0.3878, 0.25, 0.0, 0.0, 0.408, 0.004829, 0.375, 0.5, 0.3878, 0.5, 0.3878, 0.75, 0.375, 0.75, 0.625, 0.75, 0.625, 0.7452, 0.625, 0.7452, 0.625, 0.75, 0.375, 0.25, 0.3878, 0.25, 0.3878, 0.5, 0.375, 0.5, 0.125, 0.5, 0.375, 0.5, 0.375, 0.75, 0.125, 0.75, 0.125, 0.7344, 0.1492, 0.7344, 0.1492, 0.75, 0.1458, 0.75, 0.1315, 0.75, 0.125, 0.7466, 0.8542, 0.7344, 0.8685, 0.7344, 0.8685, 0.75, 0.8542, 0.75, 0.6141, 0.009065, 0.6176, 0.01007, 0.6182, 0.01565, 0.6141, 0.01565, 0.4958, 0.7344, 0.5, 0.7344, 0.5, 0.7458, 0.4958, 0.7458, 0.4958, 0.7581, 0.5, 0.7581, 0.5, 0.7776, 0.4958, 0.7776, 0.6331, 0.7344, 0.6526, 0.7344, 0.6526, 0.75, 0.6331, 0.75, 0.4958, 0.4724, 0.5, 0.4724, 0.5, 0.5, 0.4958, 0.5, 0.5, 0.7344, 0.5127, 0.7344, 0.5127, 0.7459, 0.5, 0.7458, 0.4958, 0.2344, 0.5, 0.2344, 0.5, 0.25, 0.4958, 0.25, 0.5, 0.9792, 0.5127, 0.9792, 0.5127, 0.9935, 0.5, 0.9935, 0.4958, 0.9792, 0.5, 0.9792, 0.5, 0.9935, 0.4958, 0.9935, 0.4958, 0.01565, 0.5, 0.01565, 0.5, 0.03127, 0.4958, 0.03127, 0.4958, 0.03127, 0.5, 0.03127, 0.5, 0.0469, 0.4958, 0.0469, 0.4958, 0.0469, 0.5, 0.0469, 0.5, 0.06252, 0.4958, 0.06252, 0.4958, 0.06252, 0.5, 0.06252, 0.5, 0.07815, 0.4958, 0.07815, 0.4958, 0.07815, 0.5, 0.07815, 0.5, 0.09377, 0.4958, 0.09377, 0.4958, 0.09377, 0.5, 0.09377, 0.5, 0.1094, 0.4958, 0.1094, 0.4958, 0.1094, 0.5, 0.1094, 0.5, 0.125, 0.4958, 0.125, 0.4958, 0.125, 0.5, 0.125, 0.5, 0.1406, 0.4958, 0.1406, 0.4958, 0.1406, 0.5, 0.1406, 0.5, 0.1563, 0.4958, 0.1563, 0.4958, 0.1563, 0.5, 0.1563, 0.5, 0.1719, 0.4958, 0.1719, 0.4958, 0.1719, 0.5, 0.1719, 0.5, 0.1875, 0.4958, 0.1875, 0.4958, 0.1875, 0.5, 0.1875, 0.5, 0.2031, 0.4958, 0.2031, 0.4958, 0.2031, 0.5, 0.2031, 0.5, 0.2188, 0.4958, 0.2188, 0.4958, 0.2188, 0.5, 0.2188, 0.5, 0.2344, 0.4958, 0.2344, 0.4958, 0.5, 0.5, 0.5, 0.5, 0.5156, 0.4958, 0.5156, 0.4958, 0.5156, 0.5, 0.5156, 0.5, 0.5312, 0.4958, 0.5312, 0.4958, 0.5312, 0.5, 0.5312, 0.5, 0.5469, 0.4958, 0.5469, 0.4958, 0.5469, 0.5, 0.5469, 0.5, 0.5625, 0.4958, 0.5625, 0.4958, 0.5625, 0.5, 0.5625, 0.5, 0.5781, 0.4958, 0.5781, 0.4958, 0.5781, 0.5, 0.5781, 0.5, 0.5937, 0.4958, 0.5937, 0.4958, 0.5937, 0.5, 0.5937, 0.5, 0.6094, 0.4958, 0.6094, 0.4958, 0.6094, 0.5, 0.6094, 0.5, 0.625, 0.4958, 0.625, 0.4958, 0.625, 0.5, 0.625, 0.5, 0.6406, 0.4958, 0.6406, 0.4958, 0.6406, 0.5, 0.6406, 0.5, 0.6562, 0.4958, 0.6562, 0.4958, 0.6562, 0.5, 0.6562, 0.5, 0.6719, 0.4958, 0.6719, 0.4958, 0.6719, 0.5, 0.6719, 0.5, 0.6875, 0.4958, 0.6875, 0.4958, 0.6875, 0.5, 0.6875, 0.5, 0.7031, 0.4958, 0.7031, 0.4958, 0.7031, 0.5, 0.7031, 0.5, 0.7187, 0.4958, 0.7187, 0.4958, 0.7187, 0.5, 0.7187, 0.5, 0.7344, 0.4958, 0.7344, 0.6141, 0.4724, 0.625, 0.4724, 0.625, 0.4919, 0.6167, 0.5, 0.6141, 0.5, 0.6331, 0.5312, 0.6526, 0.5312, 0.6526, 0.5469, 0.6331, 0.5469, 0.6331, 0.5469, 0.6526, 0.5469, 0.6526, 0.5625, 0.6331, 0.5625, 0.6331, 0.5625, 0.6526, 0.5625, 0.6526, 0.5781, 0.6331, 0.5781, 0.6331, 0.5781, 0.6526, 0.5781, 0.6526, 0.5937, 0.6331, 0.5937, 0.6331, 0.5937, 0.6526, 0.5937, 0.6526, 0.6094, 0.6331, 0.6094, 0.6331, 0.6094, 0.6526, 0.6094, 0.6526, 0.625, 0.6331, 0.625, 0.6331, 0.625, 0.6526, 0.625, 0.6526, 0.6406, 0.6331, 0.6406, 0.6331, 0.6406, 0.6526, 0.6406, 0.6526, 0.6562, 0.6331, 0.6562, 0.6331, 0.6562, 0.6526, 0.6562, 0.6526, 0.6719, 0.6331, 0.6719, 0.6331, 0.6719, 0.6526, 0.6719, 0.6526, 0.6875, 0.6331, 0.6875, 0.6331, 0.6875, 0.6526, 0.6875, 0.6526, 0.7031, 0.6331, 0.7031, 0.6331, 0.7031, 0.6526, 0.7031, 0.6526, 0.7187, 0.6331, 0.7187, 0.6331, 0.7187, 0.6526, 0.7187, 0.6526, 0.7344, 0.6331, 0.7344, 0.6082, 0.7581, 0.6141, 0.7581, 0.6141, 0.7776, 0.6082, 0.7776, 0.3474, 0.5, 0.375, 0.5, 0.375, 0.5156, 0.3474, 0.5156, 0.3474, 0.5156, 0.375, 0.5156, 0.375, 0.5312, 0.3474, 0.5312, 0.3474, 0.5312, 0.375, 0.5312, 0.375, 0.5469, 0.3474, 0.5469, 0.3474, 0.5469, 0.375, 0.5469, 0.375, 0.5625, 0.3474, 0.5625, 0.3474, 0.5625, 0.375, 0.5625, 0.375, 0.5781, 0.3474, 0.5781, 0.3474, 0.5781, 0.375, 0.5781, 0.375, 0.5937, 0.3474, 0.5937, 0.3474, 0.5937, 0.375, 0.5937, 0.375, 0.6094, 0.3474, 0.6094, 0.3474, 0.6094, 0.375, 0.6094, 0.375, 0.625, 0.3474, 0.625, 0.3474, 0.625, 0.375, 0.625, 0.375, 0.6406, 0.3474, 0.6406, 0.3474, 0.6406, 0.375, 0.6406, 0.375, 0.6562, 0.3474, 0.6562, 0.3474, 0.6562, 0.375, 0.6562, 0.375, 0.6719, 0.3474, 0.6719, 0.3474, 0.6719, 0.375, 0.6719, 0.375, 0.6875, 0.3474, 0.6875, 0.3474, 0.6875, 0.375, 0.6875, 0.375, 0.7031, 0.3474, 0.7031, 0.3474, 0.7031, 0.375, 0.7031, 0.375, 0.7187, 0.3474, 0.7187, 0.3474, 0.7187, 0.375, 0.7187, 0.375, 0.7344, 0.3474, 0.7344, 0.6141, 0.9792, 0.625, 0.9792, 0.625, 0.9935, 0.6141, 0.9935, 0.8542, 0.7031, 0.8685, 0.7031, 0.8685, 0.7187, 0.8542, 0.7187, 0.8542, 0.6875, 0.8685, 0.6875, 0.8685, 0.7031, 0.8542, 0.7031, 0.8542, 0.6719, 0.8685, 0.6719, 0.8685, 0.6875, 0.8542, 0.6875, 0.8542, 0.6562, 0.8685, 0.6562, 0.8685, 0.6719, 0.8542, 0.6719, 0.8542, 0.6406, 0.8685, 0.6406, 0.8685, 0.6562, 0.8542, 0.6562, 0.8542, 0.625, 0.8685, 0.625, 0.8685, 0.6406, 0.8542, 0.6406, 0.8542, 0.6094, 0.8685, 0.6094, 0.8685, 0.625, 0.8542, 0.625, 0.8542, 0.5937, 0.8685, 0.5937, 0.8685, 0.6094, 0.8542, 0.6094, 0.8542, 0.5781, 0.8685, 0.5781, 0.8685, 0.5937, 0.8542, 0.5937, 0.8542, 0.5625, 0.8685, 0.5625, 0.8685, 0.5781, 0.8542, 0.5781, 0.8542, 0.5469, 0.8685, 0.5469, 0.8685, 0.5625, 0.8542, 0.5625, 0.8542, 0.5312, 0.8685, 0.5312, 0.8685, 0.5469, 0.8542, 0.5469, 0.8542, 0.5156, 0.8685, 0.5156, 0.8685, 0.5312, 0.8542, 0.5312, 0.6082, 0.9792, 0.6141, 0.9792, 0.6141, 0.9935, 0.6082, 0.9935, 0.6141, 0.25, 0.6181, 0.25, 0.625, 0.2565, 0.625, 0.2708, 0.625, 0.2742, 0.6141, 0.2742, 0.6141, 0.2188, 0.6191, 0.2188, 0.6189, 0.2344, 0.6141, 0.2344, 0.6141, 0.2031, 0.6192, 0.2031, 0.6191, 0.2188, 0.6141, 0.2188, 0.6141, 0.1875, 0.6192, 0.1875, 0.6192, 0.2031, 0.6141, 0.2031, 0.6141, 0.1719, 0.6193, 0.1719, 0.6192, 0.1875, 0.6141, 0.1875, 0.6141, 0.1563, 0.6193, 0.1563, 0.6193, 0.1719, 0.6141, 0.1719, 0.6141, 0.1406, 0.6193, 0.1406, 0.6193, 0.1563, 0.6141, 0.1563, 0.6141, 0.125, 0.6193, 0.125, 0.6193, 0.1406, 0.6141, 0.1406, 0.6141, 0.1094, 0.6193, 0.1094, 0.6193, 0.125, 0.6141, 0.125, 0.6141, 0.09377, 0.6193, 0.09377, 0.6193, 0.1094, 0.6141, 0.1094, 0.6141, 0.07815, 0.6193, 0.07815, 0.6193, 0.09377, 0.6141, 0.09377, 0.6141, 0.06252, 0.6193, 0.06252, 0.6193, 0.07815, 0.6141, 0.07815, 0.6141, 0.0469, 0.6193, 0.0469, 0.6193, 0.06252, 0.6141, 0.06252, 0.6141, 0.03127, 0.6193, 0.03127, 0.6193, 0.0469, 0.6141, 0.0469, 0.6141, 0.01565, 0.6182, 0.01565, 0.6193, 0.03127, 0.6141, 0.03127, 0.6575, 0.7187, 0.8508, 0.7187, 0.8508, 0.7344, 0.6575, 0.7344, 0.6575, 0.7031, 0.8508, 0.7031, 0.8508, 0.7187, 0.6575, 0.7187, 0.6575, 0.6875, 0.8508, 0.6875, 0.8508, 0.7031, 0.6575, 0.7031, 0.6575, 0.6719, 0.8508, 0.6719, 0.8508, 0.6875, 0.6575, 0.6875, 0.6575, 0.6562, 0.8508, 0.6562, 0.8508, 0.6719, 0.6575, 0.6719, 0.6575, 0.6406, 0.8508, 0.6406, 0.8508, 0.6562, 0.6575, 0.6562, 0.6575, 0.625, 0.8508, 0.625, 0.8508, 0.6406, 0.6575, 0.6406, 0.6575, 0.6094, 0.8508, 0.6094, 0.8508, 0.625, 0.6575, 0.625, 0.6575, 0.5937, 0.8508, 0.5937, 0.8508, 0.6094, 0.6575, 0.6094, 0.6575, 0.5781, 0.8508, 0.5781, 0.8508, 0.5937, 0.6575, 0.5937, 0.6575, 0.5625, 0.8508, 0.5625, 0.8508, 0.5781, 0.6575, 0.5781, 0.6575, 0.5469, 0.8508, 0.5469, 0.8508, 0.5625, 0.6575, 0.5625, 0.6575, 0.5312, 0.8508, 0.5312, 0.8508, 0.5469, 0.6575, 0.5469, 0.6575, 0.5156, 0.8508, 0.5156, 0.8508, 0.5312, 0.6575, 0.5312, 0.6575, 0.5, 0.8508, 0.5, 0.8508, 0.5156, 0.6575, 0.5156, 0.125, 0.7187, 0.1492, 0.7187, 0.1492, 0.7344, 0.125, 0.7344, 0.125, 0.7031, 0.1492, 0.7031, 0.1492, 0.7187, 0.125, 0.7187, 0.125, 0.6875, 0.1492, 0.6875, 0.1492, 0.7031, 0.125, 0.7031, 0.125, 0.6719, 0.1492, 0.6719, 0.1492, 0.6875, 0.125, 0.6875, 0.125, 0.6562, 0.1492, 0.6562, 0.1492, 0.6719, 0.125, 0.6719, 0.125, 0.6406, 0.1492, 0.6406, 0.1492, 0.6562, 0.125, 0.6562, 0.125, 0.625, 0.1492, 0.625, 0.1492, 0.6406, 0.125, 0.6406, 0.125, 0.6094, 0.1492, 0.6094, 0.1492, 0.625, 0.125, 0.625, 0.125, 0.5937, 0.1492, 0.5937, 0.1492, 0.6094, 0.125, 0.6094, 0.125, 0.5781, 0.1492, 0.5781, 0.1492, 0.5937, 0.125, 0.5937, 0.125, 0.5625, 0.1492, 0.5625, 0.1492, 0.5781, 0.125, 0.5781, 0.125, 0.5469, 0.1492, 0.5469, 0.1492, 0.5625, 0.125, 0.5625, 0.125, 0.5312, 0.1492, 0.5312, 0.1492, 0.5469, 0.125, 0.5469, 0.125, 0.5156, 0.1492, 0.5156, 0.1492, 0.5312, 0.125, 0.5312, 0.125, 0.5, 0.1492, 0.5, 0.1492, 0.5156, 0.125, 0.5156, 0.4958, 0.7825, 0.5, 0.7825, 0.5, 0.9758, 0.4958, 0.9758, 0.4958, 0.25, 0.5, 0.25, 0.5, 0.2742, 0.4958, 0.2742, 0.6141, 0.2344, 0.6189, 0.2344, 0.6181, 0.25, 0.6141, 0.25, 0.4958, 0.003302, 0.5, 0.0033, 0.5, 0.01565, 0.4958, 0.01565, 0.6141, 0.7825, 0.625, 0.7825, 0.625, 0.9758, 0.6141, 0.9758, 0.6575, 0.7344, 0.8508, 0.7344, 0.8508, 0.75, 0.6575, 0.75, 0.6141, 0.7581, 0.625, 0.7581, 0.625, 0.7776, 0.6141, 0.7776, 0.6141, 0.7344, 0.6168, 0.7344, 0.6163, 0.7382, 0.6141, 0.739, 0.3474, 0.7344, 0.375, 0.7344, 0.375, 0.746, 0.3669, 0.75, 0.3474, 0.75, 0.6141, 0.5, 0.6167, 0.5, 0.6176, 0.5156, 0.6141, 0.5156, 0.6141, 0.5156, 0.6176, 0.5156, 0.6179, 0.5312, 0.6141, 0.5312, 0.6141, 0.5312, 0.6179, 0.5312, 0.618, 0.5469, 0.6141, 0.5469, 0.6141, 0.5469, 0.618, 0.5469, 0.618, 0.5625, 0.6141, 0.5625, 0.6141, 0.5625, 0.618, 0.5625, 0.6181, 0.5781, 0.6141, 0.5781, 0.6141, 0.5781, 0.6181, 0.5781, 0.6181, 0.5937, 0.6141, 0.5937, 0.6141, 0.5937, 0.6181, 0.5937, 0.6181, 0.6094, 0.6141, 0.6094, 0.6141, 0.6094, 0.6181, 0.6094, 0.6181, 0.625, 0.6141, 0.625, 0.6141, 0.625, 0.6181, 0.625, 0.6182, 0.6406, 0.6141, 0.6406, 0.6141, 0.6406, 0.6182, 0.6406, 0.6182, 0.6562, 0.6141, 0.6562, 0.6141, 0.6562, 0.6182, 0.6562, 0.6182, 0.6719, 0.6141, 0.6719, 0.6141, 0.6719, 0.6182, 0.6719, 0.6181, 0.6875, 0.6141, 0.6875, 0.6141, 0.6875, 0.6181, 0.6875, 0.6181, 0.7031, 0.6141, 0.7031, 0.6141, 0.7031, 0.6181, 0.7031, 0.6181, 0.7187, 0.6141, 0.7187, 0.6141, 0.7187, 0.6181, 0.7187, 0.6168, 0.7344, 0.6141, 0.7344, 0.3425, 0.7187, 0.3474, 0.7187, 0.3474, 0.7344, 0.3425, 0.7344, 0.3425, 0.7031, 0.3474, 0.7031, 0.3474, 0.7187, 0.3425, 0.7187, 0.3425, 0.6875, 0.3474, 0.6875, 0.3474, 0.7031, 0.3425, 0.7031, 0.3425, 0.6719, 0.3474, 0.6719, 0.3474, 0.6875, 0.3425, 0.6875, 0.3425, 0.6562, 0.3474, 0.6562, 0.3474, 0.6719, 0.3425, 0.6719, 0.3425, 0.6406, 0.3474, 0.6406, 0.3474, 0.6562, 0.3425, 0.6562, 0.3425, 0.625, 0.3474, 0.625, 0.3474, 0.6406, 0.3425, 0.6406, 0.3425, 0.6094, 0.3474, 0.6094, 0.3474, 0.625, 0.3425, 0.625, 0.3425, 0.5937, 0.3474, 0.5937, 0.3474, 0.6094, 0.3425, 0.6094, 0.3425, 0.5781, 0.3474, 0.5781, 0.3474, 0.5937, 0.3425, 0.5937, 0.3425, 0.5625, 0.3474, 0.5625, 0.3474, 0.5781, 0.3425, 0.5781, 0.3425, 0.5469, 0.3474, 0.5469, 0.3474, 0.5625, 0.3425, 0.5625, 0.3425, 0.5312, 0.3474, 0.5312, 0.3474, 0.5469, 0.3425, 0.5469, 0.3425, 0.5156, 0.3474, 0.5156, 0.3474, 0.5312, 0.3425, 0.5312, 0.3425, 0.5, 0.3474, 0.5, 0.3474, 0.5156, 0.3425, 0.5156, 0.4958, 0.4675, 0.5, 0.4675, 0.5, 0.4724, 0.4958, 0.4724, 0.6141, 0.4675, 0.625, 0.4675, 0.625, 0.4724, 0.6141, 0.4724, 0.3425, 0.7344, 0.3474, 0.7344, 0.3474, 0.75, 0.3425, 0.75, 0.6082, 0.4675, 0.6141, 0.4675, 0.6141, 0.4724, 0.6082, 0.4724, 0.6082, 0.7344, 0.6141, 0.7344, 0.6141, 0.739, 0.6082, 0.7407, 0.6082, 0.7825, 0.6141, 0.7825, 0.6141, 0.9758, 0.6082, 0.9758, 0.6082, 0.25, 0.6141, 0.25, 0.6141, 0.2742, 0.6082, 0.2742, 0.6082, 0.2188, 0.6141, 0.2188, 0.6141, 0.2344, 0.6082, 0.2344, 0.6082, 0.2031, 0.6141, 0.2031, 0.6141, 0.2188, 0.6082, 0.2188, 0.6082, 0.1875, 0.6141, 0.1875, 0.6141, 0.2031, 0.6082, 0.2031, 0.6082, 0.1719, 0.6141, 0.1719, 0.6141, 0.1875, 0.6082, 0.1875, 0.6082, 0.1563, 0.6141, 0.1563, 0.6141, 0.1719, 0.6082, 0.1719, 0.6082, 0.1406, 0.6141, 0.1406, 0.6141, 0.1563, 0.6082, 0.1563, 0.6082, 0.125, 0.6141, 0.125, 0.6141, 0.1406, 0.6082, 0.1406, 0.6082, 0.1094, 0.6141, 0.1094, 0.6141, 0.125, 0.6082, 0.125, 0.6082, 0.09377, 0.6141, 0.09377, 0.6141, 0.1094, 0.6082, 0.1094, 0.6082, 0.07815, 0.6141, 0.07815, 0.6141, 0.09377, 0.6082, 0.09377, 0.6082, 0.06252, 0.6141, 0.06252, 0.6141, 0.07815, 0.6082, 0.07815, 0.6082, 0.0469, 0.6141, 0.0469, 0.6141, 0.06252, 0.6082, 0.06252, 0.6082, 0.03127, 0.6141, 0.03127, 0.6141, 0.0469, 0.6082, 0.0469, 0.6082, 0.01565, 0.6141, 0.01565, 0.6141, 0.03127, 0.6082, 0.03127, 0.5868, 0.004911, 0.5993, 0.006034, 0.5993, 0.01565, 0.5868, 0.01565, 0.6082, 0.7187, 0.6141, 0.7187, 0.6141, 0.7344, 0.6082, 0.7344, 0.6082, 0.7031, 0.6141, 0.7031, 0.6141, 0.7187, 0.6082, 0.7187, 0.6082, 0.6875, 0.6141, 0.6875, 0.6141, 0.7031, 0.6082, 0.7031, 0.6082, 0.6719, 0.6141, 0.6719, 0.6141, 0.6875, 0.6082, 0.6875, 0.6082, 0.6562, 0.6141, 0.6562, 0.6141, 0.6719, 0.6082, 0.6719, 0.6082, 0.6406, 0.6141, 0.6406, 0.6141, 0.6562, 0.6082, 0.6562, 0.6082, 0.625, 0.6141, 0.625, 0.6141, 0.6406, 0.6082, 0.6406, 0.6082, 0.6094, 0.6141, 0.6094, 0.6141, 0.625, 0.6082, 0.625, 0.6082, 0.5937, 0.6141, 0.5937, 0.6141, 0.6094, 0.6082, 0.6094, 0.6082, 0.5781, 0.6141, 0.5781, 0.6141, 0.5937, 0.6082, 0.5937, 0.6082, 0.5625, 0.6141, 0.5625, 0.6141, 0.5781, 0.6082, 0.5781, 0.6082, 0.5469, 0.6141, 0.5469, 0.6141, 0.5625, 0.6082, 0.5625, 0.6082, 0.5312, 0.6141, 0.5312, 0.6141, 0.5469, 0.6082, 0.5469, 0.6082, 0.5156, 0.6141, 0.5156, 0.6141, 0.5312, 0.6082, 0.5312, 0.6082, 0.5, 0.6141, 0.5, 0.6141, 0.5156, 0.6082, 0.5156, 0.6082, 0.4724, 0.6141, 0.4724, 0.6141, 0.5, 0.6082, 0.5, 0.5993, 0.7581, 0.6082, 0.7581, 0.6082, 0.7776, 0.5993, 0.7776, 0.6082, 0.2344, 0.6141, 0.2344, 0.6141, 0.25, 0.6082, 0.25, 0.6082, 0.007551, 0.6141, 0.009065, 0.6141, 0.01565, 0.6082, 0.01565, 0.5993, 0.9792, 0.6082, 0.9792, 0.6082, 0.9935, 0.5993, 0.9935, 0.5868, 0.2344, 0.5993, 0.2344, 0.5993, 0.25, 0.5868, 0.25, 0.5744, 0.7344, 0.5868, 0.7344, 0.5868, 0.7438, 0.5744, 0.7447, 0.5868, 0.4724, 0.5993, 0.4724, 0.5993, 0.5, 0.5868, 0.5, 0.5868, 0.5, 0.5993, 0.5, 0.5993, 0.5156, 0.5868, 0.5156, 0.5868, 0.5156, 0.5993, 0.5156, 0.5993, 0.5312, 0.5868, 0.5312, 0.5868, 0.5312, 0.5993, 0.5312, 0.5993, 0.5469, 0.5868, 0.5469, 0.5868, 0.5469, 0.5993, 0.5469, 0.5993, 0.5625, 0.5868, 0.5625, 0.5868, 0.5625, 0.5993, 0.5625, 0.5993, 0.5781, 0.5868, 0.5781, 0.5868, 0.5781, 0.5993, 0.5781, 0.5993, 0.5937, 0.5868, 0.5937, 0.5868, 0.5937, 0.5993, 0.5937, 0.5993, 0.6094, 0.5868, 0.6094, 0.5868, 0.6094, 0.5993, 0.6094, 0.5993, 0.625, 0.5868, 0.625, 0.5868, 0.625, 0.5993, 0.625, 0.5993, 0.6406, 0.5868, 0.6406, 0.5868, 0.6406, 0.5993, 0.6406, 0.5993, 0.6562, 0.5868, 0.6562, 0.5868, 0.6562, 0.5993, 0.6562, 0.5993, 0.6719, 0.5868, 0.6719, 0.5868, 0.6719, 0.5993, 0.6719, 0.5993, 0.6875, 0.5868, 0.6875, 0.5868, 0.6875, 0.5993, 0.6875, 0.5993, 0.7031, 0.5868, 0.7031, 0.5868, 0.7031, 0.5993, 0.7031, 0.5993, 0.7187, 0.5868, 0.7187, 0.5868, 0.7187, 0.5993, 0.7187, 0.5993, 0.7344, 0.5868, 0.7344, 0.5993, 0.006034, 0.6082, 0.007551, 0.6082, 0.01565, 0.5993, 0.01565, 0.5868, 0.01565, 0.5993, 0.01565, 0.5993, 0.03127, 0.5868, 0.03127, 0.5868, 0.03127, 0.5993, 0.03127, 0.5993, 0.0469, 0.5868, 0.0469, 0.5868, 0.0469, 0.5993, 0.0469, 0.5993, 0.06252, 0.5868, 0.06252, 0.5868, 0.06252, 0.5993, 0.06252, 0.5993, 0.07815, 0.5868, 0.07815, 0.5868, 0.07815, 0.5993, 0.07815, 0.5993, 0.09377, 0.5868, 0.09377, 0.5868, 0.09377, 0.5993, 0.09377, 0.5993, 0.1094, 0.5868, 0.1094, 0.5868, 0.1094, 0.5993, 0.1094, 0.5993, 0.125, 0.5868, 0.125, 0.5868, 0.125, 0.5993, 0.125, 0.5993, 0.1406, 0.5868, 0.1406, 0.5868, 0.1406, 0.5993, 0.1406, 0.5993, 0.1563, 0.5868, 0.1563, 0.5868, 0.1563, 0.5993, 0.1563, 0.5993, 0.1719, 0.5868, 0.1719, 0.5868, 0.1719, 0.5993, 0.1719, 0.5993, 0.1875, 0.5868, 0.1875, 0.5868, 0.1875, 0.5993, 0.1875, 0.5993, 0.2031, 0.5868, 0.2031, 0.5868, 0.2031, 0.5993, 0.2031, 0.5993, 0.2188, 0.5868, 0.2188, 0.5868, 0.2188, 0.5993, 0.2188, 0.5993, 0.2344, 0.5868, 0.2344, 0.5868, 0.25, 0.5993, 0.25, 0.5993, 0.2742, 0.5868, 0.2742, 0.5868, 0.7344, 0.5993, 0.7344, 0.5993, 0.7425, 0.5868, 0.7438, 0.5868, 0.4675, 0.5993, 0.4675, 0.5993, 0.4724, 0.5868, 0.4724, 0.5586, 0.4675, 0.5744, 0.4675, 0.5744, 0.4724, 0.5586, 0.4724, 0.5409, 0.7344, 0.5586, 0.7344, 0.5586, 0.7454, 0.5409, 0.7458, 0.5586, 0.25, 0.5744, 0.25, 0.5744, 0.2742, 0.5586, 0.2742, 0.5586, 0.2188, 0.5744, 0.2188, 0.5744, 0.2344, 0.5586, 0.2344, 0.5586, 0.2031, 0.5744, 0.2031, 0.5744, 0.2188, 0.5586, 0.2188, 0.5586, 0.1875, 0.5744, 0.1875, 0.5744, 0.2031, 0.5586, 0.2031, 0.5586, 0.1719, 0.5744, 0.1719, 0.5744, 0.1875, 0.5586, 0.1875, 0.5586, 0.1563, 0.5744, 0.1563, 0.5744, 0.1719, 0.5586, 0.1719, 0.5586, 0.1406, 0.5744, 0.1406, 0.5744, 0.1563, 0.5586, 0.1563, 0.5586, 0.125, 0.5744, 0.125, 0.5744, 0.1406, 0.5586, 0.1406, 0.5586, 0.1094, 0.5744, 0.1094, 0.5744, 0.125, 0.5586, 0.125, 0.5586, 0.09377, 0.5744, 0.09377, 0.5744, 0.1094, 0.5586, 0.1094, 0.5586, 0.07815, 0.5744, 0.07815, 0.5744, 0.09377, 0.5586, 0.09377, 0.5586, 0.06252, 0.5744, 0.06252, 0.5744, 0.07815, 0.5586, 0.07815, 0.5586, 0.0469, 0.5744, 0.0469, 0.5744, 0.06252, 0.5586, 0.06252, 0.5586, 0.03127, 0.5744, 0.03127, 0.5744, 0.0469, 0.5586, 0.0469, 0.5586, 0.01565, 0.5744, 0.01565, 0.5744, 0.03127, 0.5586, 0.03127, 0.5744, 0.9792, 0.5868, 0.9792, 0.5868, 0.9935, 0.5744, 0.9935, 0.5586, 0.7187, 0.5744, 0.7187, 0.5744, 0.7344, 0.5586, 0.7344, 0.5586, 0.7031, 0.5744, 0.7031, 0.5744, 0.7187, 0.5586, 0.7187, 0.5586, 0.6875, 0.5744, 0.6875, 0.5744, 0.7031, 0.5586, 0.7031, 0.5586, 0.6719, 0.5744, 0.6719, 0.5744, 0.6875, 0.5586, 0.6875, 0.5586, 0.6562, 0.5744, 0.6562, 0.5744, 0.6719, 0.5586, 0.6719, 0.5586, 0.6406, 0.5744, 0.6406, 0.5744, 0.6562, 0.5586, 0.6562, 0.5586, 0.625, 0.5744, 0.625, 0.5744, 0.6406, 0.5586, 0.6406, 0.5586, 0.6094, 0.5744, 0.6094, 0.5744, 0.625, 0.5586, 0.625, 0.5586, 0.5937, 0.5744, 0.5937, 0.5744, 0.6094, 0.5586, 0.6094, 0.5586, 0.5781, 0.5744, 0.5781, 0.5744, 0.5937, 0.5586, 0.5937, 0.5586, 0.5625, 0.5744, 0.5625, 0.5744, 0.5781, 0.5586, 0.5781, 0.5586, 0.5469, 0.5744, 0.5469, 0.5744, 0.5625, 0.5586, 0.5625, 0.5586, 0.5312, 0.5744, 0.5312, 0.5744, 0.5469, 0.5586, 0.5469, 0.5586, 0.5156, 0.5744, 0.5156, 0.5744, 0.5312, 0.5586, 0.5312, 0.5586, 0.5, 0.5744, 0.5, 0.5744, 0.5156, 0.5586, 0.5156, 0.5586, 0.4724, 0.5744, 0.4724, 0.5744, 0.5, 0.5586, 0.5, 0.5744, 0.7581, 0.5868, 0.7581, 0.5868, 0.7776, 0.5744, 0.7776, 0.5586, 0.2344, 0.5744, 0.2344, 0.5744, 0.25, 0.5586, 0.25, 0.5586, 0.003689, 0.5744, 0.004172, 0.5744, 0.01565, 0.5586, 0.01565, 0.5744, 0.4675, 0.5868, 0.4675, 0.5868, 0.4724, 0.5744, 0.4724, 0.5586, 0.7581, 0.5744, 0.7581, 0.5744, 0.7776, 0.5586, 0.7776, 0.5744, 0.25, 0.5868, 0.25, 0.5868, 0.2742, 0.5744, 0.2742, 0.5744, 0.2188, 0.5868, 0.2188, 0.5868, 0.2344, 0.5744, 0.2344, 0.5744, 0.2031, 0.5868, 0.2031, 0.5868, 0.2188, 0.5744, 0.2188, 0.5744, 0.1875, 0.5868, 0.1875, 0.5868, 0.2031, 0.5744, 0.2031, 0.5744, 0.1719, 0.5868, 0.1719, 0.5868, 0.1875, 0.5744, 0.1875, 0.5744, 0.1563, 0.5868, 0.1563, 0.5868, 0.1719, 0.5744, 0.1719, 0.5744, 0.1406, 0.5868, 0.1406, 0.5868, 0.1563, 0.5744, 0.1563, 0.5744, 0.125, 0.5868, 0.125, 0.5868, 0.1406, 0.5744, 0.1406, 0.5744, 0.1094, 0.5868, 0.1094, 0.5868, 0.125, 0.5744, 0.125, 0.5744, 0.09377, 0.5868, 0.09377, 0.5868, 0.1094, 0.5744, 0.1094, 0.5744, 0.07815, 0.5868, 0.07815, 0.5868, 0.09377, 0.5744, 0.09377, 0.5744, 0.06252, 0.5868, 0.06252, 0.5868, 0.07815, 0.5744, 0.07815, 0.5744, 0.0469, 0.5868, 0.0469, 0.5868, 0.06252, 0.5744, 0.06252, 0.5744, 0.03127, 0.5868, 0.03127, 0.5868, 0.0469, 0.5744, 0.0469, 0.5744, 0.01565, 0.5868, 0.01565, 0.5868, 0.03127, 0.5744, 0.03127, 0.5409, 0.003395, 0.5586, 0.003689, 0.5586, 0.01565, 0.5409, 0.01565, 0.5744, 0.7187, 0.5868, 0.7187, 0.5868, 0.7344, 0.5744, 0.7344, 0.5744, 0.7031, 0.5868, 0.7031, 0.5868, 0.7187, 0.5744, 0.7187, 0.5744, 0.6875, 0.5868, 0.6875, 0.5868, 0.7031, 0.5744, 0.7031, 0.5744, 0.6719, 0.5868, 0.6719, 0.5868, 0.6875, 0.5744, 0.6875, 0.5744, 0.6562, 0.5868, 0.6562, 0.5868, 0.6719, 0.5744, 0.6719, 0.5744, 0.6406, 0.5868, 0.6406, 0.5868, 0.6562, 0.5744, 0.6562, 0.5744, 0.625, 0.5868, 0.625, 0.5868, 0.6406, 0.5744, 0.6406, 0.5744, 0.6094, 0.5868, 0.6094, 0.5868, 0.625, 0.5744, 0.625, 0.5744, 0.5937, 0.5868, 0.5937, 0.5868, 0.6094, 0.5744, 0.6094, 0.5744, 0.5781, 0.5868, 0.5781, 0.5868, 0.5937, 0.5744, 0.5937, 0.5744, 0.5625, 0.5868, 0.5625, 0.5868, 0.5781, 0.5744, 0.5781, 0.5744, 0.5469, 0.5868, 0.5469, 0.5868, 0.5625, 0.5744, 0.5625, 0.5744, 0.5312, 0.5868, 0.5312, 0.5868, 0.5469, 0.5744, 0.5469, 0.5744, 0.5156, 0.5868, 0.5156, 0.5868, 0.5312, 0.5744, 0.5312, 0.5744, 0.5, 0.5868, 0.5, 0.5868, 0.5156, 0.5744, 0.5156, 0.5744, 0.4724, 0.5868, 0.4724, 0.5868, 0.5, 0.5744, 0.5, 0.5586, 0.7344, 0.5744, 0.7344, 0.5744, 0.7447, 0.5586, 0.7454, 0.5744, 0.2344, 0.5868, 0.2344, 0.5868, 0.25, 0.5744, 0.25, 0.5744, 0.004172, 0.5868, 0.004911, 0.5868, 0.01565, 0.5744, 0.01565, 0.5253, 0.9792, 0.5409, 0.9792, 0.5409, 0.9935, 0.5253, 0.9935, 0.5409, 0.2344, 0.5586, 0.2344, 0.5586, 0.25, 0.5409, 0.25, 0.5409, 0.7581, 0.5586, 0.7581, 0.5586, 0.7776, 0.5409, 0.7776, 0.5409, 0.4724, 0.5586, 0.4724, 0.5586, 0.5, 0.5409, 0.5, 0.5409, 0.5, 0.5586, 0.5, 0.5586, 0.5156, 0.5409, 0.5156, 0.5409, 0.5156, 0.5586, 0.5156, 0.5586, 0.5312, 0.5409, 0.5312, 0.5409, 0.5312, 0.5586, 0.5312, 0.5586, 0.5469, 0.5409, 0.5469, 0.5409, 0.5469, 0.5586, 0.5469, 0.5586, 0.5625, 0.5409, 0.5625, 0.5409, 0.5625, 0.5586, 0.5625, 0.5586, 0.5781, 0.5409, 0.5781, 0.5409, 0.5781, 0.5586, 0.5781, 0.5586, 0.5937, 0.5409, 0.5937, 0.5409, 0.5937, 0.5586, 0.5937, 0.5586, 0.6094, 0.5409, 0.6094, 0.5409, 0.6094, 0.5586, 0.6094, 0.5586, 0.625, 0.5409, 0.625, 0.5409, 0.625, 0.5586, 0.625, 0.5586, 0.6406, 0.5409, 0.6406, 0.5409, 0.6406, 0.5586, 0.6406, 0.5586, 0.6562, 0.5409, 0.6562, 0.5409, 0.6562, 0.5586, 0.6562, 0.5586, 0.6719, 0.5409, 0.6719, 0.5409, 0.6719, 0.5586, 0.6719, 0.5586, 0.6875, 0.5409, 0.6875, 0.5409, 0.6875, 0.5586, 0.6875, 0.5586, 0.7031, 0.5409, 0.7031, 0.5409, 0.7031, 0.5586, 0.7031, 0.5586, 0.7187, 0.5409, 0.7187, 0.5409, 0.7187, 0.5586, 0.7187, 0.5586, 0.7344, 0.5409, 0.7344, 0.5409, 0.9792, 0.5586, 0.9792, 0.5586, 0.9935, 0.5409, 0.9935, 0.5409, 0.01565, 0.5586, 0.01565, 0.5586, 0.03127, 0.5409, 0.03127, 0.5409, 0.03127, 0.5586, 0.03127, 0.5586, 0.0469, 0.5409, 0.0469, 0.5409, 0.0469, 0.5586, 0.0469, 0.5586, 0.06252, 0.5409, 0.06252, 0.5409, 0.06252, 0.5586, 0.06252, 0.5586, 0.07815, 0.5409, 0.07815, 0.5409, 0.07815, 0.5586, 0.07815, 0.5586, 0.09377, 0.5409, 0.09377, 0.5409, 0.09377, 0.5586, 0.09377, 0.5586, 0.1094, 0.5409, 0.1094, 0.5409, 0.1094, 0.5586, 0.1094, 0.5586, 0.125, 0.5409, 0.125, 0.5409, 0.125, 0.5586, 0.125, 0.5586, 0.1406, 0.5409, 0.1406, 0.5409, 0.1406, 0.5586, 0.1406, 0.5586, 0.1563, 0.5409, 0.1563, 0.5409, 0.1563, 0.5586, 0.1563, 0.5586, 0.1719, 0.5409, 0.1719, 0.5409, 0.1719, 0.5586, 0.1719, 0.5586, 0.1875, 0.5409, 0.1875, 0.5409, 0.1875, 0.5586, 0.1875, 0.5586, 0.2031, 0.5409, 0.2031, 0.5409, 0.2031, 0.5586, 0.2031, 0.5586, 0.2188, 0.5409, 0.2188, 0.5409, 0.2188, 0.5586, 0.2188, 0.5586, 0.2344, 0.5409, 0.2344, 0.5409, 0.25, 0.5586, 0.25, 0.5586, 0.2742, 0.5409, 0.2742, 0.5253, 0.7581, 0.5409, 0.7581, 0.5409, 0.7776, 0.5253, 0.7776, 0.5409, 0.4675, 0.5586, 0.4675, 0.5586, 0.4724, 0.5409, 0.4724, 0.5253, 0.4675, 0.5409, 0.4675, 0.5409, 0.4724, 0.5253, 0.4724, 0.5253, 0.7344, 0.5409, 0.7344, 0.5409, 0.7458, 0.5253, 0.746, 0.5253, 0.25, 0.5409, 0.25, 0.5409, 0.2742, 0.5253, 0.2742, 0.5253, 0.2188, 0.5409, 0.2188, 0.5409, 0.2344, 0.5253, 0.2344, 0.5253, 0.2031, 0.5409, 0.2031, 0.5409, 0.2188, 0.5253, 0.2188, 0.5253, 0.1875, 0.5409, 0.1875, 0.5409, 0.2031, 0.5253, 0.2031, 0.5253, 0.1719, 0.5409, 0.1719, 0.5409, 0.1875, 0.5253, 0.1875, 0.5253, 0.1563, 0.5409, 0.1563, 0.5409, 0.1719, 0.5253, 0.1719, 0.5253, 0.1406, 0.5409, 0.1406, 0.5409, 0.1563, 0.5253, 0.1563, 0.5253, 0.125, 0.5409, 0.125, 0.5409, 0.1406, 0.5253, 0.1406, 0.5253, 0.1094, 0.5409, 0.1094, 0.5409, 0.125, 0.5253, 0.125, 0.5253, 0.09377, 0.5409, 0.09377, 0.5409, 0.1094, 0.5253, 0.1094, 0.5253, 0.07815, 0.5409, 0.07815, 0.5409, 0.09377, 0.5253, 0.09377, 0.5253, 0.06252, 0.5409, 0.06252, 0.5409, 0.07815, 0.5253, 0.07815, 0.5253, 0.0469, 0.5409, 0.0469, 0.5409, 0.06252, 0.5253, 0.06252, 0.5253, 0.03127, 0.5409, 0.03127, 0.5409, 0.0469, 0.5253, 0.0469, 0.5253, 0.01565, 0.5409, 0.01565, 0.5409, 0.03127, 0.5253, 0.03127, 0.5127, 0.003182, 0.5253, 0.003205, 0.5253, 0.01565, 0.5127, 0.01565, 0.5253, 0.7187, 0.5409, 0.7187, 0.5409, 0.7344, 0.5253, 0.7344, 0.5253, 0.7031, 0.5409, 0.7031, 0.5409, 0.7187, 0.5253, 0.7187, 0.5253, 0.6875, 0.5409, 0.6875, 0.5409, 0.7031, 0.5253, 0.7031, 0.5253, 0.6719, 0.5409, 0.6719, 0.5409, 0.6875, 0.5253, 0.6875, 0.5253, 0.6562, 0.5409, 0.6562, 0.5409, 0.6719, 0.5253, 0.6719, 0.5253, 0.6406, 0.5409, 0.6406, 0.5409, 0.6562, 0.5253, 0.6562, 0.5253, 0.625, 0.5409, 0.625, 0.5409, 0.6406, 0.5253, 0.6406, 0.5253, 0.6094, 0.5409, 0.6094, 0.5409, 0.625, 0.5253, 0.625, 0.5253, 0.5937, 0.5409, 0.5937, 0.5409, 0.6094, 0.5253, 0.6094, 0.5253, 0.5781, 0.5409, 0.5781, 0.5409, 0.5937, 0.5253, 0.5937, 0.5253, 0.5625, 0.5409, 0.5625, 0.5409, 0.5781, 0.5253, 0.5781, 0.5253, 0.5469, 0.5409, 0.5469, 0.5409, 0.5625, 0.5253, 0.5625, 0.5253, 0.5312, 0.5409, 0.5312, 0.5409, 0.5469, 0.5253, 0.5469, 0.5253, 0.5156, 0.5409, 0.5156, 0.5409, 0.5312, 0.5253, 0.5312, 0.5253, 0.5, 0.5409, 0.5, 0.5409, 0.5156, 0.5253, 0.5156, 0.5253, 0.4724, 0.5409, 0.4724, 0.5409, 0.5, 0.5253, 0.5, 0.5127, 0.7344, 0.5253, 0.7344, 0.5253, 0.746, 0.5127, 0.7459, 0.5253, 0.2344, 0.5409, 0.2344, 0.5409, 0.25, 0.5253, 0.25, 0.5253, 0.003205, 0.5409, 0.003395, 0.5409, 0.01565, 0.5253, 0.01565, 0.5127, 0.2344, 0.5253, 0.2344, 0.5253, 0.25, 0.5127, 0.25, 0.5127, 0.7581, 0.5253, 0.7581, 0.5253, 0.7776, 0.5127, 0.7776, 0.5127, 0.4724, 0.5253, 0.4724, 0.5253, 0.5, 0.5127, 0.5, 0.5127, 0.5, 0.5253, 0.5, 0.5253, 0.5156, 0.5127, 0.5156, 0.5127, 0.5156, 0.5253, 0.5156, 0.5253, 0.5312, 0.5127, 0.5312, 0.5127, 0.5312, 0.5253, 0.5312, 0.5253, 0.5469, 0.5127, 0.5469, 0.5127, 0.5469, 0.5253, 0.5469, 0.5253, 0.5625, 0.5127, 0.5625, 0.5127, 0.5625, 0.5253, 0.5625, 0.5253, 0.5781, 0.5127, 0.5781, 0.5127, 0.5781, 0.5253, 0.5781, 0.5253, 0.5937, 0.5127, 0.5937, 0.5127, 0.5937, 0.5253, 0.5937, 0.5253, 0.6094, 0.5127, 0.6094, 0.5127, 0.6094, 0.5253, 0.6094, 0.5253, 0.625, 0.5127, 0.625, 0.5127, 0.625, 0.5253, 0.625, 0.5253, 0.6406, 0.5127, 0.6406, 0.5127, 0.6406, 0.5253, 0.6406, 0.5253, 0.6562, 0.5127, 0.6562, 0.5127, 0.6562, 0.5253, 0.6562, 0.5253, 0.6719, 0.5127, 0.6719, 0.5127, 0.6719, 0.5253, 0.6719, 0.5253, 0.6875, 0.5127, 0.6875, 0.5127, 0.6875, 0.5253, 0.6875, 0.5253, 0.7031, 0.5127, 0.7031, 0.5127, 0.7031, 0.5253, 0.7031, 0.5253, 0.7187, 0.5127, 0.7187, 0.5127, 0.7187, 0.5253, 0.7187, 0.5253, 0.7344, 0.5127, 0.7344, 0.5127, 0.9792, 0.5253, 0.9792, 0.5253, 0.9935, 0.5127, 0.9935, 0.5127, 0.01565, 0.5253, 0.01565, 0.5253, 0.03127, 0.5127, 0.03127, 0.5127, 0.03127, 0.5253, 0.03127, 0.5253, 0.0469, 0.5127, 0.0469, 0.5127, 0.0469, 0.5253, 0.0469, 0.5253, 0.06252, 0.5127, 0.06252, 0.5127, 0.06252, 0.5253, 0.06252, 0.5253, 0.07815, 0.5127, 0.07815, 0.5127, 0.07815, 0.5253, 0.07815, 0.5253, 0.09377, 0.5127, 0.09377, 0.5127, 0.09377, 0.5253, 0.09377, 0.5253, 0.1094, 0.5127, 0.1094, 0.5127, 0.1094, 0.5253, 0.1094, 0.5253, 0.125, 0.5127, 0.125, 0.5127, 0.125, 0.5253, 0.125, 0.5253, 0.1406, 0.5127, 0.1406, 0.5127, 0.1406, 0.5253, 0.1406, 0.5253, 0.1563, 0.5127, 0.1563, 0.5127, 0.1563, 0.5253, 0.1563, 0.5253, 0.1719, 0.5127, 0.1719, 0.5127, 0.1719, 0.5253, 0.1719, 0.5253, 0.1875, 0.5127, 0.1875, 0.5127, 0.1875, 0.5253, 0.1875, 0.5253, 0.2031, 0.5127, 0.2031, 0.5127, 0.2031, 0.5253, 0.2031, 0.5253, 0.2188, 0.5127, 0.2188, 0.5127, 0.2188, 0.5253, 0.2188, 0.5253, 0.2344, 0.5127, 0.2344, 0.5127, 0.25, 0.5253, 0.25, 0.5253, 0.2742, 0.5127, 0.2742, 0.5127, 0.4675, 0.5253, 0.4675, 0.5253, 0.4724, 0.5127, 0.4724, 0.5, 0.4675, 0.5127, 0.4675, 0.5127, 0.4724, 0.5, 0.4724, 0.6331, 0.5156, 0.6526, 0.5156, 0.6526, 0.5312, 0.6331, 0.5312, 0.5, 0.25, 0.5127, 0.25, 0.5127, 0.2742, 0.5, 0.2742, 0.5, 0.2188, 0.5127, 0.2188, 0.5127, 0.2344, 0.5, 0.2344, 0.5, 0.2031, 0.5127, 0.2031, 0.5127, 0.2188, 0.5, 0.2188, 0.5, 0.1875, 0.5127, 0.1875, 0.5127, 0.2031, 0.5, 0.2031, 0.5, 0.1719, 0.5127, 0.1719, 0.5127, 0.1875, 0.5, 0.1875, 0.5, 0.1563, 0.5127, 0.1563, 0.5127, 0.1719, 0.5, 0.1719, 0.5, 0.1406, 0.5127, 0.1406, 0.5127, 0.1563, 0.5, 0.1563, 0.5, 0.125, 0.5127, 0.125, 0.5127, 0.1406, 0.5, 0.1406, 0.5, 0.1094, 0.5127, 0.1094, 0.5127, 0.125, 0.5, 0.125, 0.5, 0.09377, 0.5127, 0.09377, 0.5127, 0.1094, 0.5, 0.1094, 0.5, 0.07815, 0.5127, 0.07815, 0.5127, 0.09377, 0.5, 0.09377, 0.5, 0.06252, 0.5127, 0.06252, 0.5127, 0.07815, 0.5, 0.07815, 0.5, 0.0469, 0.5127, 0.0469, 0.5127, 0.06252, 0.5, 0.06252, 0.5, 0.03127, 0.5127, 0.03127, 0.5127, 0.0469, 0.5, 0.0469, 0.5, 0.01565, 0.5127, 0.01565, 0.5127, 0.03127, 0.5, 0.03127, 0.8542, 0.7187, 0.8685, 0.7187, 0.8685, 0.7344, 0.8542, 0.7344, 0.5, 0.7187, 0.5127, 0.7187, 0.5127, 0.7344, 0.5, 0.7344, 0.5, 0.7031, 0.5127, 0.7031, 0.5127, 0.7187, 0.5, 0.7187, 0.5, 0.6875, 0.5127, 0.6875, 0.5127, 0.7031, 0.5, 0.7031, 0.5, 0.6719, 0.5127, 0.6719, 0.5127, 0.6875, 0.5, 0.6875, 0.5, 0.6562, 0.5127, 0.6562, 0.5127, 0.6719, 0.5, 0.6719, 0.5, 0.6406, 0.5127, 0.6406, 0.5127, 0.6562, 0.5, 0.6562, 0.5, 0.625, 0.5127, 0.625, 0.5127, 0.6406, 0.5, 0.6406, 0.5, 0.6094, 0.5127, 0.6094, 0.5127, 0.625, 0.5, 0.625, 0.5, 0.5937, 0.5127, 0.5937, 0.5127, 0.6094, 0.5, 0.6094, 0.5, 0.5781, 0.5127, 0.5781, 0.5127, 0.5937, 0.5, 0.5937, 0.5, 0.5625, 0.5127, 0.5625, 0.5127, 0.5781, 0.5, 0.5781, 0.5, 0.5469, 0.5127, 0.5469, 0.5127, 0.5625, 0.5, 0.5625, 0.5, 0.5312, 0.5127, 0.5312, 0.5127, 0.5469, 0.5, 0.5469, 0.5, 0.5156, 0.5127, 0.5156, 0.5127, 0.5312, 0.5, 0.5312, 0.5, 0.5, 0.5127, 0.5, 0.5127, 0.5156, 0.5, 0.5156, 0.5, 0.4724, 0.5127, 0.4724, 0.5127, 0.5, 0.5, 0.5, 0.5, 0.7581, 0.5127, 0.7581, 0.5127, 0.7776, 0.5, 0.7776, 0.5, 0.2344, 0.5127, 0.2344, 0.5127, 0.25, 0.5, 0.25, 0.5, 0.0033, 0.5127, 0.003182, 0.5127, 0.01565, 0.5, 0.01565, 0.5586, 0.9792, 0.5744, 0.9792, 0.5744, 0.9935, 0.5586, 0.9935, 0.5993, 0.2344, 0.6082, 0.2344, 0.6082, 0.25, 0.5993, 0.25, 0.5868, 0.7581, 0.5993, 0.7581, 0.5993, 0.7776, 0.5868, 0.7776, 0.5993, 0.4724, 0.6082, 0.4724, 0.6082, 0.5, 0.5993, 0.5, 0.5993, 0.5, 0.6082, 0.5, 0.6082, 0.5156, 0.5993, 0.5156, 0.5993, 0.5156, 0.6082, 0.5156, 0.6082, 0.5312, 0.5993, 0.5312, 0.5993, 0.5312, 0.6082, 0.5312, 0.6082, 0.5469, 0.5993, 0.5469, 0.5993, 0.5469, 0.6082, 0.5469, 0.6082, 0.5625, 0.5993, 0.5625, 0.5993, 0.5625, 0.6082, 0.5625, 0.6082, 0.5781, 0.5993, 0.5781, 0.5993, 0.5781, 0.6082, 0.5781, 0.6082, 0.5937, 0.5993, 0.5937, 0.5993, 0.5937, 0.6082, 0.5937, 0.6082, 0.6094, 0.5993, 0.6094, 0.5993, 0.6094, 0.6082, 0.6094, 0.6082, 0.625, 0.5993, 0.625, 0.5993, 0.625, 0.6082, 0.625, 0.6082, 0.6406, 0.5993, 0.6406, 0.5993, 0.6406, 0.6082, 0.6406, 0.6082, 0.6562, 0.5993, 0.6562, 0.5993, 0.6562, 0.6082, 0.6562, 0.6082, 0.6719, 0.5993, 0.6719, 0.5993, 0.6719, 0.6082, 0.6719, 0.6082, 0.6875, 0.5993, 0.6875, 0.5993, 0.6875, 0.6082, 0.6875, 0.6082, 0.7031, 0.5993, 0.7031, 0.5993, 0.7031, 0.6082, 0.7031, 0.6082, 0.7187, 0.5993, 0.7187, 0.5993, 0.7187, 0.6082, 0.7187, 0.6082, 0.7344, 0.5993, 0.7344, 0.5868, 0.9792, 0.5993, 0.9792, 0.5993, 0.9935, 0.5868, 0.9935, 0.5993, 0.01565, 0.6082, 0.01565, 0.6082, 0.03127, 0.5993, 0.03127, 0.5993, 0.03127, 0.6082, 0.03127, 0.6082, 0.0469, 0.5993, 0.0469, 0.5993, 0.0469, 0.6082, 0.0469, 0.6082, 0.06252, 0.5993, 0.06252, 0.5993, 0.06252, 0.6082, 0.06252, 0.6082, 0.07815, 0.5993, 0.07815, 0.5993, 0.07815, 0.6082, 0.07815, 0.6082, 0.09377, 0.5993, 0.09377, 0.5993, 0.09377, 0.6082, 0.09377, 0.6082, 0.1094, 0.5993, 0.1094, 0.5993, 0.1094, 0.6082, 0.1094, 0.6082, 0.125, 0.5993, 0.125, 0.5993, 0.125, 0.6082, 0.125, 0.6082, 0.1406, 0.5993, 0.1406, 0.5993, 0.1406, 0.6082, 0.1406, 0.6082, 0.1563, 0.5993, 0.1563, 0.5993, 0.1563, 0.6082, 0.1563, 0.6082, 0.1719, 0.5993, 0.1719, 0.5993, 0.1719, 0.6082, 0.1719, 0.6082, 0.1875, 0.5993, 0.1875, 0.5993, 0.1875, 0.6082, 0.1875, 0.6082, 0.2031, 0.5993, 0.2031, 0.5993, 0.2031, 0.6082, 0.2031, 0.6082, 0.2188, 0.5993, 0.2188, 0.5993, 0.2188, 0.6082, 0.2188, 0.6082, 0.2344, 0.5993, 0.2344, 0.5993, 0.25, 0.6082, 0.25, 0.6082, 0.2742, 0.5993, 0.2742, 0.5993, 0.7344, 0.6082, 0.7344, 0.6082, 0.7407, 0.5993, 0.7425, 0.5993, 0.4675, 0.6082, 0.4675, 0.6082, 0.4724, 0.5993, 0.4724, 0.6141, 0.9935, 0.625, 0.9935, 0.623, 1.0, 0.6192, 1.0, 0.8685, 0.5156, 0.8685, 0.5, 0.875, 0.5, 0.875, 0.5095, 0.4958, 0.9935, 0.5, 0.9935, 0.4999, 1.0, 0.4958, 1.0, 0.8685, 0.75, 0.8685, 0.7344, 0.875, 0.7435, 0.875, 0.75, 0.8685, 0.7344, 0.8685, 0.7187, 0.875, 0.7221, 0.875, 0.7344, 0.8685, 0.7187, 0.8685, 0.7031, 0.875, 0.7031, 0.875, 0.7161, 0.8685, 0.7031, 0.8685, 0.6875, 0.875, 0.6875, 0.875, 0.7031, 0.8685, 0.6875, 0.8685, 0.6719, 0.875, 0.6719, 0.875, 0.6875, 0.8685, 0.6719, 0.8685, 0.6562, 0.875, 0.6562, 0.875, 0.6719, 0.8685, 0.6562, 0.8685, 0.6406, 0.875, 0.6406, 0.875, 0.6562, 0.8685, 0.6406, 0.8685, 0.625, 0.875, 0.625, 0.875, 0.6406, 0.8685, 0.625, 0.8685, 0.6094, 0.875, 0.6094, 0.875, 0.625, 0.8685, 0.6094, 0.8685, 0.5937, 0.875, 0.5937, 0.875, 0.6094, 0.8685, 0.5937, 0.8685, 0.5781, 0.875, 0.5781, 0.875, 0.5937, 0.8685, 0.5781, 0.8685, 0.5625, 0.875, 0.5625, 0.875, 0.5781, 0.8685, 0.5625, 0.8685, 0.5469, 0.875, 0.5469, 0.875, 0.5625, 0.8685, 0.5469, 0.8685, 0.5312, 0.875, 0.5312, 0.875, 0.5469, 0.8685, 0.5312, 0.8685, 0.5156, 0.875, 0.5156, 0.875, 0.5289, 0.6082, 0.9935, 0.6141, 0.9935, 0.6141, 1.0, 0.6123, 1.0, 0.5868, 0.9935, 0.5993, 0.9935, 0.5993, 1.0, 0.5898, 1.0, 0.5586, 0.9935, 0.5744, 0.9935, 0.5744, 1.0, 0.5606, 1.0, 0.5744, 0.9935, 0.5868, 0.9935, 0.5868, 1.0, 0.5769, 1.0, 0.5409, 0.9935, 0.5586, 0.9935, 0.5586, 1.0, 0.5423, 1.0, 0.5253, 0.9935, 0.5409, 0.9935, 0.5409, 1.0, 0.5265, 1.0, 0.5127, 0.9935, 0.5253, 0.9935, 0.5253, 1.0, 0.5133, 1.0, 0.5, 0.9935, 0.5127, 0.9935, 0.5127, 1.0, 0.5, 1.0, 0.5993, 0.9935, 0.6082, 0.9935, 0.6082, 1.0, 0.6029, 1.0, 0.8542, 0.5, 0.8685, 0.5, 0.8685, 0.5156, 0.8542, 0.5156, 0.4958, 0.7581, 0.375, 0.7581, 0.375, 0.746, 0.4958, 0.7458, 0.6331, 0.7344, 0.6331, 0.75, 0.6163, 0.7382, 0.6168, 0.7344, 0.5127, 0.7581, 0.5, 0.7581, 0.5, 0.7458, 0.5127, 0.7459, 0.6331, 0.5, 0.6331, 0.5156, 0.6176, 0.5156, 0.6167, 0.5, 0.6331, 0.5156, 0.6331, 0.5312, 0.6179, 0.5312, 0.6176, 0.5156, 0.6331, 0.5312, 0.6331, 0.5469, 0.618, 0.5469, 0.6179, 0.5312, 0.6331, 0.5469, 0.6331, 0.5625, 0.618, 0.5625, 0.618, 0.5469, 0.6331, 0.5625, 0.6331, 0.5781, 0.6181, 0.5781, 0.618, 0.5625, 0.6331, 0.5781, 0.6331, 0.5937, 0.6181, 0.5937, 0.6181, 0.5781, 0.6331, 0.5937, 0.6331, 0.6094, 0.6181, 0.6094, 0.6181, 0.5937, 0.6331, 0.6094, 0.6331, 0.625, 0.6181, 0.625, 0.6181, 0.6094, 0.6331, 0.625, 0.6331, 0.6406, 0.6182, 0.6406, 0.6181, 0.625, 0.6331, 0.6406, 0.6331, 0.6562, 0.6182, 0.6562, 0.6182, 0.6406, 0.6331, 0.6562, 0.6331, 0.6719, 0.6182, 0.6719, 0.6182, 0.6562, 0.6331, 0.6719, 0.6331, 0.6875, 0.6181, 0.6875, 0.6182, 0.6719, 0.6331, 0.6875, 0.6331, 0.7031, 0.6181, 0.7031, 0.6181, 0.6875, 0.6331, 0.7031, 0.6331, 0.7187, 0.6181, 0.7187, 0.6181, 0.7031, 0.6331, 0.7187, 0.6331, 0.7344, 0.6168, 0.7344, 0.6181, 0.7187, 0.625, 0.7581, 0.6141, 0.7581, 0.6141, 0.739, 0.6163, 0.7382, 0.6082, 0.7581, 0.5993, 0.7581, 0.5993, 0.7425, 0.6082, 0.7407, 0.5868, 0.7581, 0.5744, 0.7581, 0.5744, 0.7447, 0.5868, 0.7438, 0.5993, 0.7581, 0.5868, 0.7581, 0.5868, 0.7438, 0.5993, 0.7425, 0.5744, 0.7581, 0.5586, 0.7581, 0.5586, 0.7454, 0.5744, 0.7447, 0.5586, 0.7581, 0.5409, 0.7581, 0.5409, 0.7458, 0.5586, 0.7454, 0.5409, 0.7581, 0.5253, 0.7581, 0.5253, 0.746, 0.5409, 0.7458, 0.5253, 0.7581, 0.5127, 0.7581, 0.5127, 0.7459, 0.5253, 0.746, 0.6141, 0.7581, 0.6082, 0.7581, 0.6082, 0.7407, 0.6141, 0.739, 0.6331, 0.5, 0.6526, 0.5, 0.6526, 0.5156, 0.6331, 0.5156, 0.5, 0.7581, 0.4958, 0.7581, 0.4958, 0.7458, 0.5, 0.7458, 0.375, 0.9935, 0.4958, 0.9935, 0.4958, 1.0, 0.375, 1.0, 0.375, 0.4675, 0.4958, 0.4675, 0.4958, 0.4724, 0.375, 0.4724, 0.375, 0.003359, 0.4958, 0.003302, 0.4958, 0.01565, 0.375, 0.01565, 0.375, 0.25, 0.4958, 0.25, 0.4958, 0.2742, 0.375, 0.2742, 0.375, 0.7825, 0.4958, 0.7825, 0.4958, 0.9758, 0.375, 0.9758, 0.375, 0.7187, 0.4958, 0.7187, 0.4958, 0.7344, 0.375, 0.7344, 0.375, 0.7031, 0.4958, 0.7031, 0.4958, 0.7187, 0.375, 0.7187, 0.375, 0.6875, 0.4958, 0.6875, 0.4958, 0.7031, 0.375, 0.7031, 0.375, 0.6719, 0.4958, 0.6719, 0.4958, 0.6875, 0.375, 0.6875, 0.375, 0.6562, 0.4958, 0.6562, 0.4958, 0.6719, 0.375, 0.6719, 0.375, 0.6406, 0.4958, 0.6406, 0.4958, 0.6562, 0.375, 0.6562, 0.375, 0.625, 0.4958, 0.625, 0.4958, 0.6406, 0.375, 0.6406, 0.375, 0.6094, 0.4958, 0.6094, 0.4958, 0.625, 0.375, 0.625, 0.375, 0.5937, 0.4958, 0.5937, 0.4958, 0.6094, 0.375, 0.6094, 0.375, 0.5781, 0.4958, 0.5781, 0.4958, 0.5937, 0.375, 0.5937, 0.375, 0.5625, 0.4958, 0.5625, 0.4958, 0.5781, 0.375, 0.5781, 0.375, 0.5469, 0.4958, 0.5469, 0.4958, 0.5625, 0.375, 0.5625, 0.375, 0.5312, 0.4958, 0.5312, 0.4958, 0.5469, 0.375, 0.5469, 0.375, 0.5156, 0.4958, 0.5156, 0.4958, 0.5312, 0.375, 0.5312, 0.375, 0.5, 0.4958, 0.5, 0.4958, 0.5156, 0.375, 0.5156, 0.375, 0.2188, 0.4958, 0.2188, 0.4958, 0.2344, 0.375, 0.2344, 0.375, 0.2031, 0.4958, 0.2031, 0.4958, 0.2188, 0.375, 0.2188, 0.375, 0.1875, 0.4958, 0.1875, 0.4958, 0.2031, 0.375, 0.2031, 0.375, 0.1719, 0.4958, 0.1719, 0.4958, 0.1875, 0.375, 0.1875, 0.375, 0.1563, 0.4958, 0.1563, 0.4958, 0.1719, 0.375, 0.1719, 0.375, 0.1406, 0.4958, 0.1406, 0.4958, 0.1563, 0.375, 0.1563, 0.375, 0.125, 0.4958, 0.125, 0.4958, 0.1406, 0.375, 0.1406, 0.375, 0.1094, 0.4958, 0.1094, 0.4958, 0.125, 0.375, 0.125, 0.375, 0.09377, 0.4958, 0.09377, 0.4958, 0.1094, 0.375, 0.1094, 0.375, 0.07815, 0.4958, 0.07815, 0.4958, 0.09377, 0.375, 0.09377, 0.375, 0.06252, 0.4958, 0.06252, 0.4958, 0.07815, 0.375, 0.07815, 0.375, 0.0469, 0.4958, 0.0469, 0.4958, 0.06252, 0.375, 0.06252, 0.375, 0.03127, 0.4958, 0.03127, 0.4958, 0.0469, 0.375, 0.0469, 0.375, 0.01565, 0.4958, 0.01565, 0.4958, 0.03127, 0.375, 0.03127, 0.375, 0.9792, 0.4958, 0.9792, 0.4958, 0.9935, 0.375, 0.9935, 0.375, 0.2344, 0.4958, 0.2344, 0.4958, 0.25, 0.375, 0.25, 0.375, 0.4724, 0.4958, 0.4724, 0.4958, 0.5, 0.375, 0.5, 0.375, 0.7581, 0.4958, 0.7581, 0.4958, 0.7776, 0.375, 0.7776, 0.375, 0.7344, 0.4958, 0.7344, 0.4958, 0.7458, 0.375, 0.746, 0.375, 0.9758, 0.4958, 0.9758, 0.4958, 0.9792, 0.375, 0.9792, 0.8508, 0.5, 0.8542, 0.5, 0.8542, 0.5156, 0.8508, 0.5156, 0.5868, 0.9758, 0.5993, 0.9758, 0.5993, 0.9792, 0.5868, 0.9792, 0.5586, 0.9758, 0.5744, 0.9758, 0.5744, 0.9792, 0.5586, 0.9792, 0.8508, 0.7187, 0.8542, 0.7187, 0.8542, 0.7344, 0.8508, 0.7344, 0.5127, 0.9758, 0.5253, 0.9758, 0.5253, 0.9792, 0.5127, 0.9792, 0.5409, 0.9758, 0.5586, 0.9758, 0.5586, 0.9792, 0.5409, 0.9792, 0.5253, 0.9758, 0.5409, 0.9758, 0.5409, 0.9792, 0.5253, 0.9792, 0.5744, 0.9758, 0.5868, 0.9758, 0.5868, 0.9792, 0.5744, 0.9792, 0.5993, 0.9758, 0.6082, 0.9758, 0.6082, 0.9792, 0.5993, 0.9792, 0.6082, 0.9758, 0.6141, 0.9758, 0.6141, 0.9792, 0.6082, 0.9792, 0.8508, 0.5156, 0.8542, 0.5156, 0.8542, 0.5312, 0.8508, 0.5312, 0.8508, 0.5312, 0.8542, 0.5312, 0.8542, 0.5469, 0.8508, 0.5469, 0.8508, 0.5469, 0.8542, 0.5469, 0.8542, 0.5625, 0.8508, 0.5625, 0.8508, 0.5625, 0.8542, 0.5625, 0.8542, 0.5781, 0.8508, 0.5781, 0.8508, 0.5781, 0.8542, 0.5781, 0.8542, 0.5937, 0.8508, 0.5937, 0.8508, 0.5937, 0.8542, 0.5937, 0.8542, 0.6094, 0.8508, 0.6094, 0.8508, 0.6094, 0.8542, 0.6094, 0.8542, 0.625, 0.8508, 0.625, 0.8508, 0.625, 0.8542, 0.625, 0.8542, 0.6406, 0.8508, 0.6406, 0.8508, 0.6406, 0.8542, 0.6406, 0.8542, 0.6562, 0.8508, 0.6562, 0.8508, 0.6562, 0.8542, 0.6562, 0.8542, 0.6719, 0.8508, 0.6719, 0.8508, 0.6719, 0.8542, 0.6719, 0.8542, 0.6875, 0.8508, 0.6875, 0.8508, 0.6875, 0.8542, 0.6875, 0.8542, 0.7031, 0.8508, 0.7031, 0.8508, 0.7031, 0.8542, 0.7031, 0.8542, 0.7187, 0.8508, 0.7187, 0.6141, 0.9758, 0.625, 0.9758, 0.625, 0.9792, 0.6141, 0.9792, 0.4958, 0.9758, 0.5, 0.9758, 0.5, 0.9792, 0.4958, 0.9792, 0.5, 0.9758, 0.5127, 0.9758, 0.5127, 0.9792, 0.5, 0.9792, 0.8508, 0.7344, 0.8542, 0.7344, 0.8542, 0.75, 0.8508, 0.75, 0.375, 0.7776, 0.4958, 0.7776, 0.4958, 0.7825, 0.375, 0.7825, 0.375, 0.2742, 0.4958, 0.2742, 0.4958, 0.4675, 0.375, 0.4675, 0.5993, 0.2742, 0.6082, 0.2742, 0.6082, 0.4675, 0.5993, 0.4675, 0.5993, 0.7776, 0.6082, 0.7776, 0.6082, 0.7825, 0.5993, 0.7825, 0.5, 0.7776, 0.5127, 0.7776, 0.5127, 0.7825, 0.5, 0.7825, 0.5, 0.2742, 0.5127, 0.2742, 0.5127, 0.4675, 0.5, 0.4675, 0.5127, 0.2742, 0.5253, 0.2742, 0.5253, 0.4675, 0.5127, 0.4675, 0.5127, 0.7776, 0.5253, 0.7776, 0.5253, 0.7825, 0.5127, 0.7825, 0.5253, 0.7776, 0.5409, 0.7776, 0.5409, 0.7825, 0.5253, 0.7825, 0.5253, 0.2742, 0.5409, 0.2742, 0.5409, 0.4675, 0.5253, 0.4675, 0.5409, 0.2742, 0.5586, 0.2742, 0.5586, 0.4675, 0.5409, 0.4675, 0.5409, 0.7776, 0.5586, 0.7776, 0.5586, 0.7825, 0.5409, 0.7825, 0.5744, 0.7776, 0.5868, 0.7776, 0.5868, 0.7825, 0.5744, 0.7825, 0.5744, 0.2742, 0.5868, 0.2742, 0.5868, 0.4675, 0.5744, 0.4675, 0.5586, 0.7776, 0.5744, 0.7776, 0.5744, 0.7825, 0.5586, 0.7825, 0.5586, 0.2742, 0.5744, 0.2742, 0.5744, 0.4675, 0.5586, 0.4675, 0.5868, 0.2742, 0.5993, 0.2742, 0.5993, 0.4675, 0.5868, 0.4675, 0.5868, 0.7776, 0.5993, 0.7776, 0.5993, 0.7825, 0.5868, 0.7825, 0.6082, 0.7776, 0.6141, 0.7776, 0.6141, 0.7825, 0.6082, 0.7825, 0.6082, 0.2742, 0.6141, 0.2742, 0.6141, 0.4675, 0.6082, 0.4675, 0.1492, 0.7344, 0.3425, 0.7344, 0.3425, 0.75, 0.1492, 0.75, 0.6141, 0.2742, 0.625, 0.2742, 0.625, 0.4675, 0.6141, 0.4675, 0.4958, 0.2742, 0.5, 0.2742, 0.5, 0.4675, 0.4958, 0.4675, 0.1492, 0.5, 0.3425, 0.5, 0.3425, 0.5156, 0.1492, 0.5156, 0.1492, 0.5156, 0.3425, 0.5156, 0.3425, 0.5312, 0.1492, 0.5312, 0.1492, 0.5312, 0.3425, 0.5312, 0.3425, 0.5469, 0.1492, 0.5469, 0.1492, 0.5469, 0.3425, 0.5469, 0.3425, 0.5625, 0.1492, 0.5625, 0.1492, 0.5625, 0.3425, 0.5625, 0.3425, 0.5781, 0.1492, 0.5781, 0.1492, 0.5781, 0.3425, 0.5781, 0.3425, 0.5937, 0.1492, 0.5937, 0.1492, 0.5937, 0.3425, 0.5937, 0.3425, 0.6094, 0.1492, 0.6094, 0.1492, 0.6094, 0.3425, 0.6094, 0.3425, 0.625, 0.1492, 0.625, 0.1492, 0.625, 0.3425, 0.625, 0.3425, 0.6406, 0.1492, 0.6406, 0.1492, 0.6406, 0.3425, 0.6406, 0.3425, 0.6562, 0.1492, 0.6562, 0.1492, 0.6562, 0.3425, 0.6562, 0.3425, 0.6719, 0.1492, 0.6719, 0.1492, 0.6719, 0.3425, 0.6719, 0.3425, 0.6875, 0.1492, 0.6875, 0.1492, 0.6875, 0.3425, 0.6875, 0.3425, 0.7031, 0.1492, 0.7031, 0.1492, 0.7031, 0.3425, 0.7031, 0.3425, 0.7187, 0.1492, 0.7187, 0.1492, 0.7187, 0.3425, 0.7187, 0.3425, 0.7344, 0.1492, 0.7344, 0.6526, 0.7344, 0.6575, 0.7344, 0.6575, 0.75, 0.6526, 0.75, 0.6141, 0.7776, 0.625, 0.7776, 0.625, 0.7825, 0.6141, 0.7825, 0.4958, 0.7776, 0.5, 0.7776, 0.5, 0.7825, 0.4958, 0.7825, 0.6526, 0.5, 0.6575, 0.5, 0.6575, 0.5156, 0.6526, 0.5156, 0.6526, 0.5156, 0.6575, 0.5156, 0.6575, 0.5312, 0.6526, 0.5312, 0.6526, 0.5312, 0.6575, 0.5312, 0.6575, 0.5469, 0.6526, 0.5469, 0.6526, 0.5469, 0.6575, 0.5469, 0.6575, 0.5625, 0.6526, 0.5625, 0.6526, 0.5625, 0.6575, 0.5625, 0.6575, 0.5781, 0.6526, 0.5781, 0.6526, 0.5781, 0.6575, 0.5781, 0.6575, 0.5937, 0.6526, 0.5937, 0.6526, 0.5937, 0.6575, 0.5937, 0.6575, 0.6094, 0.6526, 0.6094, 0.6526, 0.6094, 0.6575, 0.6094, 0.6575, 0.625, 0.6526, 0.625, 0.6526, 0.625, 0.6575, 0.625, 0.6575, 0.6406, 0.6526, 0.6406, 0.6526, 0.6406, 0.6575, 0.6406, 0.6575, 0.6562, 0.6526, 0.6562, 0.6526, 0.6562, 0.6575, 0.6562, 0.6575, 0.6719, 0.6526, 0.6719, 0.6526, 0.6719, 0.6575, 0.6719, 0.6575, 0.6875, 0.6526, 0.6875, 0.6526, 0.6875, 0.6575, 0.6875, 0.6575, 0.7031, 0.6526, 0.7031, 0.6526, 0.7031, 0.6575, 0.7031, 0.6575, 0.7187, 0.6526, 0.7187, 0.6526, 0.7187, 0.6575, 0.7187, 0.6575, 0.7344, 0.6526, 0.7344, 0.375, 0.0, 0.3878, 0.0, 0.3878, 0.25, 0.375, 0.25, 0.3878, 0.25, 0.408, 0.25, 0.408, 0.5, 0.3878, 0.5, 0.408, 0.75, 0.408, 0.7452, 0.0, 0.0, 0.5, 0.7825, 0.408, 0.7452, 0.439, 0.7452, 0.439, 0.75, 0.408, 0.75, 0.439, 0.7452, 0.47, 0.7452, 0.47, 0.75, 0.439, 0.75, 0.47, 0.7452, 0.501, 0.7452, 0.501, 0.75, 0.47, 0.75, 0.501, 0.7452, 0.532, 0.7452, 0.532, 0.75, 0.501, 0.75, 0.532, 0.7452, 0.563, 0.7452, 0.563, 0.75, 0.532, 0.75, 0.563, 0.7452, 0.594, 0.7452, 0.594, 0.75, 0.563, 0.75, 0.408, 0.25, 0.439, 0.25, 0.439, 0.5, 0.408, 0.5, 0.439, 0.25, 0.47, 0.25, 0.47, 0.5, 0.439, 0.5, 0.47, 0.25, 0.501, 0.25, 0.501, 0.5, 0.47, 0.5, 0.501, 0.25, 0.532, 0.25, 0.532, 0.5, 0.501, 0.5, 0.532, 0.25, 0.563, 0.25, 0.563, 0.5, 0.532, 0.5, 0.563, 0.25, 0.594, 0.25, 0.594, 0.5, 0.563, 0.5, 0.408, 0.004829, 0.439, 0.004829, 0.439, 0.25, 0.408, 0.25, 0.439, 0.004829, 0.47, 0.004829, 0.47, 0.25, 0.439, 0.25, 0.47, 0.004829, 0.501, 0.004829, 0.501, 0.25, 0.47, 0.25, 0.501, 0.004829, 0.532, 0.004829, 0.532, 0.25, 0.501, 0.25, 0.532, 0.004829, 0.563, 0.004829, 0.563, 0.25, 0.532, 0.25, 0.563, 0.004829, 0.594, 0.004829, 0.594, 0.25, 0.563, 0.25, 0.0, 0.0, 0.0, 0.0, 0.5, 0.9758, 0.5, 0.7825, 0.0, 0.0, 0.0, 0.0, 0.375, 0.0, 0.375, 0.75, 0.563, 0.0, 0.594, 0.0, 0.594, 0.004829, 0.563, 0.004829, 0.532, 0.0, 0.563, 0.0, 0.563, 0.004829, 0.532, 0.004829, 0.501, 0.0, 0.532, 0.0, 0.532, 0.004829, 0.501, 0.004829, 0.47, 0.0, 0.501, 0.0, 0.501, 0.004829, 0.47, 0.004829, 0.439, 0.0, 0.47, 0.0, 0.47, 0.004829, 0.439, 0.004829, 0.408, 0.0, 0.439, 0.0, 0.439, 0.004829, 0.408, 0.004829, 0.563, 0.5, 0.594, 0.5, 0.594, 0.7452, 0.563, 0.7452, 0.532, 0.5, 0.563, 0.5, 0.563, 0.7452, 0.532, 0.7452, 0.501, 0.5, 0.532, 0.5, 0.532, 0.7452, 0.501, 0.7452, 0.47, 0.5, 0.501, 0.5, 0.501, 0.7452, 0.47, 0.7452, 0.439, 0.5, 0.47, 0.5, 0.47, 0.7452, 0.439, 0.7452, 0.408, 0.5, 0.439, 0.5, 0.439, 0.7452, 0.408, 0.7452, 0.625, 0.5, 0.875, 0.5, 0.875, 0.7452, 0.625, 0.7452, 0.408, 0.5, 0.408, 0.7452, 0.0, 0.0, 0.3878, 0.5, 0.594, 0.5, 0.625, 0.5, 0.625, 0.7452, 0.594, 0.7452, 0.594, 0.0, 0.625, 0.0, 0.625, 0.004829, 0.594, 0.004829, 0.0, 0.0, 0.408, 0.004829, 0.408, 0.0, 0.5, 0.9758, 0.625, 0.004829, 0.625, 0.0, 0.625, 0.0, 0.625, 0.004829, 0.0, 0.0, 0.0, 0.0, 0.0, 0.0, 0.0, 0.0])
me_cube_001.materials.append(mat_material)
me_cube_001.use_remesh_fix_poles = True
me_cube_001.use_remesh_preserve_attributes = False
me_cube_001.use_mirror_vertex_groups = False
me_cube_001.update()
me_cube_002 = bpy.data.meshes.new('Cube.002')
me_cube_002.from_pydata([(-0.9781, -0.7761, 1.076), (1.003, -0.7761, 1.076), (-0.9783, -0.7412, 1.076), (1.003, -0.7412, 1.076), (1.003, -0.7673, 0.9885), (1.003, -0.8022, 0.9883), (-0.9781, -0.8022, 0.9883), (-0.9783, -0.7673, 0.9885), (0.996, -0.7695, 0.9865), (0.9959, -0.7999, 0.9863), (-0.9766, -0.7999, 0.9863), (-0.9767, -0.7695, 0.9865), (0.996, -0.7731, 0.9744), (0.996, -0.7853, 0.9654), (0.9959, -0.7968, 0.9656), (0.9959, -0.8035, 0.9747), (-0.9766, -0.8015, 0.9738), (-0.9766, -0.7932, 0.9643), (-0.9766, -0.7817, 0.9642), (-0.9767, -0.771, 0.9735)], [], [(4, 7, 11, 8), (3, 2, 7, 4), (0, 1, 5, 6), (5, 1, 3, 4), (7, 2, 0, 6), (1, 0, 2, 3), (6, 5, 9, 10), (7, 6, 10, 11), (5, 4, 8, 9), (8, 11, 19, 12), (13, 18, 17, 14), (10, 9, 15, 16), (11, 10, 16, 17, 18, 19), (14, 17, 16, 15), (18, 13, 12, 19), (9, 8, 12, 13, 14, 15)])
_uv = me_cube_002.uv_layers.new(name='UVMap')
_uv.uv.foreach_set('vector', [0.625, 0.7452, 0.875, 0.7452, 0.875, 0.7452, 0.625, 0.7452, 0.625, 0.7452, 0.875, 0.7452, 0.875, 0.7452, 0.625, 0.7452, 0.6082, 0.9758, 0.6082, 0.7825, 0.6082, 0.7825, 0.6082, 0.9758, 0.6082, 0.7825, 0.6082, 0.7825, 0.625, 0.7452, 0.625, 0.7452, 0.875, 0.7452, 0.875, 0.7452, 0.6082, 0.9758, 0.6082, 0.9758, 0.6082, 0.7825, 0.6082, 0.9758, 0.875, 0.7452, 0.625, 0.7452, 0.6082, 0.9758, 0.6082, 0.7825, 0.6082, 0.7825, 0.6082, 0.9758, 0.875, 0.7452, 0.6082, 0.9758, 0.6082, 0.9758, 0.875, 0.7452, 0.6082, 0.7825, 0.625, 0.7452, 0.625, 0.7452, 0.6082, 0.7825, 0.625, 0.7452, 0.875, 0.7452, 0.875, 0.7452, 0.625, 0.7452, 0.625, 0.7467, 0.875, 0.7467, 0.875, 0.7485, 0.625, 0.7485, 0.6082, 0.9758, 0.6082, 0.7825, 0.6082, 0.7825, 0.6082, 0.9758, 0.875, 0.7452, 0.6082, 0.9758, 0.6082, 0.9758, 0.6913, 0.904, 0.7919, 0.817, 0.875, 0.7452, 0.625, 0.7485, 0.875, 0.7485, 0.875, 0.75, 0.625, 0.75, 0.875, 0.7467, 0.625, 0.7467, 0.625, 0.7452, 0.875, 0.7452, 0.6082, 0.7825, 0.625, 0.7452, 0.625, 0.7452, 0.6198, 0.7568, 0.6134, 0.7709, 0.6082, 0.7825])
me_cube_002.materials.append(mat_material)
me_cube_002.use_remesh_fix_poles = True
me_cube_002.use_remesh_preserve_attributes = False
me_cube_002.use_mirror_vertex_groups = False
me_cube_002.update()

# ---- objects
ob_light = bpy.data.objects.new('Light', light_light)
ob_camera = bpy.data.objects.new('Camera', cam_camera)
ob_cube_001 = bpy.data.objects.new('Cube.001', me_cube_001)
ob_cube_002 = bpy.data.objects.new('Cube.002', me_cube_002)

# ---- transforms, parenting, visibility, modifiers, constraints
ob_light.location = (4.076, 1.005, 5.904)
ob_light.rotation_euler = (0.6503, 0.05522, 1.866)
ob_light.lock_rotations_4d = False
ob_light.empty_display_type = 'ARROWS'
ob_light.color = (0.0, 0.0, 0.0, 0.0)
ob_light.lineart.crease_threshold = 0.0
ob_camera.location = (7.359, -6.926, 4.958)
ob_camera.rotation_euler = (1.109, 0.0, 0.8149)
ob_camera.lock_rotations_4d = False
ob_camera.empty_display_type = 'ARROWS'
ob_camera.color = (0.0, 0.0, 0.0, 0.0)
ob_camera.display_type = 'WIRE'
ob_camera.lineart.crease_threshold = 0.0
ob_cube_001.location = (-0.007264, -0.07576, 1.08)
ob_cube_001.scale = (0.3952, 0.3711, 0.4575)
ob_cube_001.lineart.crease_threshold = 0.0
ob_cube_002.location = (-0.007264, -0.07576, 1.048)
ob_cube_002.scale = (0.3952, 0.3711, 0.4575)
ob_cube_002.lineart.crease_threshold = 0.0

# ---- collection membership
col_collection.objects.link(ob_light)
col_collection.objects.link(ob_camera)
col_collection.objects.link(ob_cube_001)
col_collection.objects.link(ob_cube_002)

# ---- scene / render settings (as saved in the file)
scene.camera = ob_camera
scene.frame_start = 1; scene.frame_end = 250; scene.frame_set(1)
scene.render.engine = 'BLENDER_EEVEE_NEXT'
scene.cycles.use_denoising = False
scene.cycles.samples = 128
scene.cycles.sampling_pattern = 'TABULATED_SOBOL'
scene.cycles.use_adaptive_sampling = False
scene.cycles.use_light_tree = False
scene.view_settings.view_transform = 'Filmic'
bpy.context.view_layer.update()
